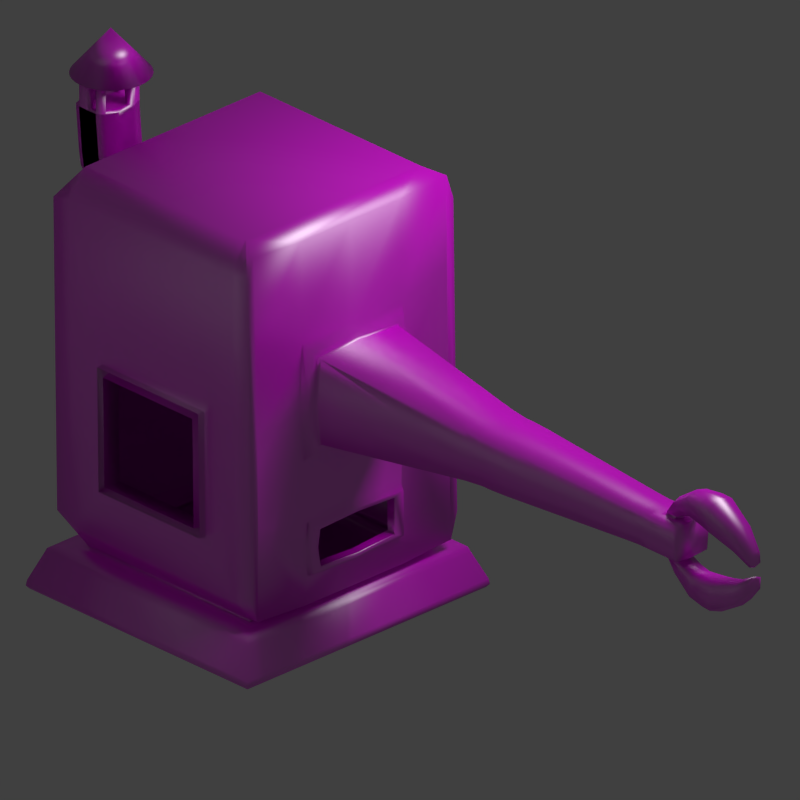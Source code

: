 # Source: spacebots_assembler.blend  (saved by Blender 2.69.0; exported with 4.5.12 LTS)
import bpy
from mathutils import Matrix  # noqa: F401  (used for matrix-valued properties, if any)

bpy.ops.wm.read_factory_settings(use_empty=True)
scene = bpy.context.scene
scene.name = 'Scene'

# ---- collections
col_collection_1 = bpy.data.collections.new('Collection 1'); scene.collection.children.link(col_collection_1)

# ---- images (referenced by path relative to the original .blend; pixels are not part of the script)
import os
ASSET_DIR = os.environ.get("B2B_ASSET_DIR", "")  # directory of the original .blend (textures are referenced by path, not embedded)
HERE = os.path.dirname(os.path.abspath(__file__))  # packed textures are extracted next to this script under _unpacked/

def load_image(name, relpath, width, height, colorspace="sRGB"):
    """Load a texture the original file referenced (path relative to the .blend, or extracted next to this script)."""
    p = next((c for c in (os.path.join(HERE, relpath), os.path.join(ASSET_DIR, relpath)) if relpath and os.path.exists(c)), "")
    if p:
        img = bpy.data.images.load(p, check_existing=True)
        img.name = name
    else:  # same state as the original file: an image datablock whose file is absent (Cycles renders it pink)
        img = bpy.data.images.new(name, width, height)
        img.source = "FILE"
        img.filepath = "//" + (relpath or name)
    img.colorspace_settings.name = colorspace
    return img
img_roman_scale_armour_detail_jpg = load_image('Roman_scale_armour_detail.JPG', 'Roman_scale_armour_detail.JPG', 1024, 1024, 'sRGB')
img_roman_scale_armour_detail_n_jpg = load_image('Roman_scale_armour_detail_n.jpg', 'Roman_scale_armour_detail_n.jpg', 1024, 1024, 'sRGB')
img_roman_scale_armour_detail_s_jpg = load_image('Roman_scale_armour_detail_s.jpg', 'Roman_scale_armour_detail_s.jpg', 1024, 1024, 'sRGB')
img_spacebots_assembler_d_jpg = load_image('spacebots_assembler_d.jpg', 'spacebots_assembler_d.jpg', 1024, 1024, 'sRGB')
img_spacebots_assembler_s_jpg = load_image('spacebots_assembler_s.jpg', 'spacebots_assembler_s.jpg', 1024, 1024, 'sRGB')
img_spacebots_assembler_n_jpg = load_image('spacebots_assembler_n.jpg', 'spacebots_assembler_n.jpg', 1024, 1024, 'sRGB')

# ---- materials (node trees are filled in below, after node groups)
mat_dachowka = bpy.data.materials.new('Dachowka')
mat_dachowka.alpha_threshold = 0.0
mat_dachowka.roughness = 0.5
mat_dachowka.line_color = (0.0, 0.0, 0.0, 1.0)
mat_metal = bpy.data.materials.new('Metal')
mat_metal.alpha_threshold = 0.0
mat_metal.roughness = 0.5
mat_metal.line_color = (0.0, 0.0, 0.0, 1.0)
mat_material_003 = bpy.data.materials.new('Material.003')
mat_material_003.alpha_threshold = 0.0
mat_material_003.roughness = 0.5
mat_material_003.line_color = (0.0, 0.0, 0.0, 1.0)

# ---- material node trees
mat_dachowka.use_nodes = True; mat_dachowka.node_tree.nodes.clear()
_N = mat_dachowka.node_tree.nodes; _L = mat_dachowka.node_tree.links
n0 = _N.new('ShaderNodeTexImage'); n0.name = 'Image Texture'; n0.location = (-213, 373)
n0.width = 140
n0.image = img_roman_scale_armour_detail_jpg
n0.projection = 'BOX'
n1 = _N.new('ShaderNodeNormalMap'); n1.name = 'Normal Map'; n1.location = (41, 163)
n2 = _N.new('ShaderNodeTexImage'); n2.name = 'Image Texture.001'; n2.location = (-180, 102)
n2.width = 140
n2.image = img_roman_scale_armour_detail_n_jpg
n2.projection = 'BOX'
n3 = _N.new('ShaderNodeBsdfDiffuse'); n3.name = 'Diffuse BSDF'; n3.location = (-21, 348)
n4 = _N.new('ShaderNodeOutputMaterial'); n4.name = 'Material Output'; n4.location = (373, 343)
n5 = _N.new('ShaderNodeMixShader'); n5.name = 'Mix Shader'; n5.location = (196, 496)
n6 = _N.new('ShaderNodeBsdfAnisotropic'); n6.name = 'Glossy BSDF'; n6.location = (-328, 553)
n6.distribution = 'BECKMANN'
n6.inputs[1].default_value = 0.4472
n7 = _N.new('ShaderNodeTexCoord'); n7.name = 'Texture Coordinate'; n7.location = (-706, 526)
n8 = _N.new('ShaderNodeTexImage'); n8.name = 'Image Texture.002'; n8.location = (2, 746)
n8.width = 140
n8.image = img_roman_scale_armour_detail_s_jpg
n8.projection = 'BOX'
n9 = _N.new('ShaderNodeDisplacement'); n9.name = 'Displacement'; n9.location = (0, 0)
n9.inputs[1].default_value = 0.0
n9.inputs[2].default_value = 0.1
_L.new(n0.outputs[0], n3.inputs[0])
_L.new(n7.outputs[0], n0.inputs[0])
_L.new(n2.outputs[0], n1.inputs[1])
_L.new(n7.outputs[0], n2.inputs[0])
_L.new(n5.outputs[0], n4.inputs[0])
_L.new(n6.outputs[0], n5.inputs[2])
_L.new(n8.outputs[0], n5.inputs[0])
_L.new(n7.outputs[0], n8.inputs[0])
_L.new(n3.outputs[0], n5.inputs[1])
_L.new(n1.outputs[0], n9.inputs[0])
_L.new(n9.outputs[0], n4.inputs[2])
n4.is_active_output = True
mat_metal.use_nodes = True; mat_metal.node_tree.nodes.clear()
_N = mat_metal.node_tree.nodes; _L = mat_metal.node_tree.links
n0 = _N.new('ShaderNodeBsdfDiffuse'); n0.name = 'Diffuse BSDF'; n0.location = (10, 300)
n1 = _N.new('ShaderNodeTexImage'); n1.name = 'Image Texture'; n1.location = (-264, 313)
n1.width = 140
n1.image = img_spacebots_assembler_d_jpg
n2 = _N.new('ShaderNodeOutputMaterial'); n2.name = 'Material Output'; n2.location = (506, 360)
n3 = _N.new('ShaderNodeMixShader'); n3.name = 'Mix Shader'; n3.location = (230, 454)
n4 = _N.new('ShaderNodeTexImage'); n4.name = 'Image Texture.001'; n4.location = (-241, 660)
n4.width = 140
n4.image = img_spacebots_assembler_s_jpg
n5 = _N.new('ShaderNodeBsdfAnisotropic'); n5.name = 'Glossy BSDF'; n5.location = (-69, 491)
n5.distribution = 'BECKMANN'
n5.inputs[1].default_value = 0.4472
n6 = _N.new('ShaderNodeTexImage'); n6.name = 'Image Texture.002'; n6.location = (-64, 106)
n6.width = 140
n6.image = img_spacebots_assembler_n_jpg
n7 = _N.new('ShaderNodeNormalMap'); n7.name = 'Normal Map'; n7.location = (210, 165)
n7.inputs[0].default_value = 10.0
n8 = _N.new('ShaderNodeDisplacement'); n8.name = 'Displacement'; n8.location = (0, 0)
n8.inputs[1].default_value = 0.0
n8.inputs[2].default_value = 0.1
_L.new(n1.outputs[0], n0.inputs[0])
_L.new(n3.outputs[0], n2.inputs[0])
_L.new(n0.outputs[0], n3.inputs[1])
_L.new(n5.outputs[0], n3.inputs[2])
_L.new(n4.outputs[0], n3.inputs[0])
_L.new(n6.outputs[0], n7.inputs[1])
_L.new(n7.outputs[0], n8.inputs[0])
_L.new(n8.outputs[0], n2.inputs[2])
n2.is_active_output = True
mat_material_003.use_nodes = True; mat_material_003.node_tree.nodes.clear()
_N = mat_material_003.node_tree.nodes; _L = mat_material_003.node_tree.links
n0 = _N.new('ShaderNodeOutputMaterial'); n0.name = 'Material Output'; n0.location = (300, 300)
n1 = _N.new('ShaderNodeEmission'); n1.name = 'Emission'; n1.location = (110, 300)
n1.inputs[0].default_value = (0.8, 0.8, 0.8, 1.0)
n1.inputs[1].default_value = 10.0
_L.new(n1.outputs[0], n0.inputs[0])
n0.is_active_output = True

# ---- world
world_world = bpy.data.worlds.new('World'); scene.world = world_world
world_world.color = (0.05088, 0.05088, 0.05088)
world_world.use_sun_shadow = False
world_world.sun_shadow_jitter_overblur = 0.0
world_world.cycles.sampling_method = 'MANUAL'
world_world.cycles.sample_map_resolution = 256

# ---- cameras
cam_camera = bpy.data.cameras.new('Camera')
cam_camera.type = 'ORTHO'
cam_camera.clip_end = 100.0
cam_camera.lens = 35.0
cam_camera.sensor_width = 32.0
cam_camera.sensor_height = 18.0
cam_camera.ortho_scale = 4.601
cam_camera.shift_y = -0.08
cam_camera.dof.focus_distance = 0.0

# ---- lights
light_lamp = bpy.data.lights.new('Lamp', 'POINT')
light_lamp.transmission_factor = 0.0
light_lamp.cutoff_distance = 30.0
light_lamp.energy = 100.0
light_lamp.shadow_buffer_clip_start = 1.001
light_lamp.shadow_soft_size = 0.1
light_lamp.shadow_maximum_resolution = 0.006
light_lamp.use_absolute_resolution = True
light_lamp.cycles.use_multiple_importance_sampling = False

# ---- meshes
me_cone = bpy.data.meshes.new('Cone')
me_cone.from_pydata([(0.0, 1.0, -1.0), (0.1951, 0.9808, -1.0), (0.3827, 0.9239, -1.0), (0.5556, 0.8315, -1.0), (0.7071, 0.7071, -1.0), (0.8315, 0.5556, -1.0), (0.9239, 0.3827, -1.0), (0.9808, 0.1951, -1.0), (1.0, 7.55e-08, -1.0), (0.0, 0.0, 1.0), (0.9808, -0.1951, -1.0), (0.9239, -0.3827, -1.0), (0.8315, -0.5556, -1.0), (0.7071, -0.7071, -1.0), (0.5556, -0.8315, -1.0), (0.3827, -0.9239, -1.0), (0.1951, -0.9808, -1.0), (-3.258e-07, -1.0, -1.0), (-0.1951, -0.9808, -1.0), (-0.3827, -0.9239, -1.0), (-0.5556, -0.8315, -1.0), (-0.7071, -0.7071, -1.0), (-0.8315, -0.5556, -1.0), (-0.9239, -0.3827, -1.0), (-0.9808, -0.1951, -1.0), (-1.0, 9.656e-07, -1.0), (-0.9808, 0.1951, -1.0), (-0.9239, 0.3827, -1.0), (-0.8315, 0.5556, -1.0), (-0.7071, 0.7071, -1.0), (-0.5556, 0.8315, -1.0), (-0.3827, 0.9239, -1.0), (-0.1951, 0.9808, -1.0)], [], [(31, 9, 32), (0, 9, 1), (30, 9, 31), (29, 9, 30), (28, 9, 29), (27, 9, 28), (26, 9, 27), (25, 9, 26), (24, 9, 25), (23, 9, 24), (22, 9, 23), (21, 9, 22), (20, 9, 21), (19, 9, 20), (18, 9, 19), (17, 9, 18), (16, 9, 17), (15, 9, 16), (14, 9, 15), (13, 9, 14), (12, 9, 13), (11, 9, 12), (10, 9, 11), (8, 9, 10), (7, 9, 8), (6, 9, 7), (5, 9, 6), (4, 9, 5), (3, 9, 4), (2, 9, 3), (32, 9, 0), (1, 9, 2), (0, 1, 2, 3, 4, 5, 6, 7, 8, 10, 11, 12, 13, 14, 15, 16, 17, 18, 19, 20, 21, 22, 23, 24, 25, 26, 27, 28, 29, 30, 31, 32)])
me_cone.polygons.foreach_set('use_smooth', [True] * 33)
me_cone.materials.append(mat_dachowka)
me_cone.use_remesh_preserve_volume = False
me_cone.use_remesh_preserve_attributes = False
me_cone.use_mirror_vertex_groups = False
me_cone.update()
me_cube = bpy.data.meshes.new('Cube')
me_cube.from_pydata([(-0.9944, -0.9969, -0.7539), (-0.9944, 0.9967, -0.7539), (0.9944, 0.9967, -0.7539), (0.9944, -0.9969, -0.7539), (-0.9944, -0.9969, 1.708), (-0.9944, 0.9967, 1.708), (0.9944, 0.9967, 1.708), (0.9944, -0.9969, 1.708), (0.8199, 0.9975, 1.769), (0.8199, 0.9975, -0.8154), (0.8287, -0.9982, 1.742), (0.8287, -0.9982, -0.8292), (-0.8209, 0.9975, -0.8154), (-0.828, -0.9982, 1.742), (-0.8209, 0.9975, 1.769), (-0.828, -0.9982, -0.8292), (-0.9958, 0.8424, 1.769), (-0.9958, 0.8424, -0.8154), (0.9958, 0.9326, 1.908), (0.9958, 0.9326, -0.9538), (0.8424, 0.8659, -1.002), (0.8199, 0.8424, 1.954), (-0.8209, 0.8424, 1.954), (-0.8434, 0.8659, -1.002), (-0.9958, -0.8454, -0.8154), (0.9958, -0.9355, 1.908), (0.8424, -0.8689, -1.002), (0.8199, -0.8454, 1.954), (-0.8209, -0.8454, 1.954), (-0.8434, -0.8689, -1.002), (-0.9958, -0.8454, 1.769), (0.9958, -0.9355, -0.9538), (0.8222, 0.8467, -1.043), (-0.8233, 0.8467, -1.043), (0.8222, -0.8499, -1.043), (-0.8233, -0.8499, -1.043), (0.9107, 0.9379, -1.026), (-0.9118, 0.9379, -1.026), (0.9107, -0.941, -1.026), (-0.9118, -0.941, -1.026), (1.03, 1.061, -1.042), (-1.031, 1.061, -1.042), (1.03, -1.064, -1.042), (-1.031, -1.064, -1.042), (1.046, 1.078, -1.086), (-1.048, 1.078, -1.086), (1.046, -1.081, -1.086), (-1.048, -1.081, -1.086), (1.13, 1.164, -1.293), (-1.131, 1.164, -1.293), (1.13, -1.167, -1.293), (-1.131, -1.167, -1.293), (1.137, 1.171, -1.336), (-1.138, 1.171, -1.336), (1.137, -1.174, -1.336), (-1.138, -1.174, -1.336), (1.118, 1.152, -1.36), (-1.119, 1.152, -1.36), (1.118, -1.156, -1.36), (-1.119, -1.156, -1.36), (-0.8617, 0.8931, -1.362), (0.8606, 0.8931, -1.362), (0.8606, -0.8963, -1.362), (-0.8617, -0.8963, -1.362), (0.5934, -1.0, 0.6818), (0.5934, -1.0, -0.4867), (-0.5612, -1.0, 0.6818), (-0.5612, -1.0, -0.4867), (0.5389, -1.005, 0.5648), (0.5389, -1.005, -0.4203), (-0.5045, -1.005, 0.5648), (-0.5045, -1.005, -0.4203), (0.5358, -1.056, 0.5617), (0.5358, -1.056, -0.4172), (-0.5014, -1.056, 0.5617), (-0.5014, -1.056, -0.4172), (0.4748, -1.056, 0.5021), (0.4748, -1.056, -0.3576), (-0.4404, -1.056, 0.5021), (-0.4404, -1.056, -0.3576), (0.5331, -0.885, 0.559), (0.5331, -0.885, -0.4145), (-0.4986, -0.885, 0.559), (-0.4986, -0.885, -0.4145), (0.5004, -0.885, 0.5263), (0.5004, -0.885, -0.3818), (-0.466, -0.885, 0.5263), (-0.466, -0.885, -0.3818), (1.0, 0.9201, 1.201), (1.0, 0.9201, 0.4882), (1.0, 0.9201, -0.2239), (1.0, -0.4824, 1.878), (1.0, -0.001575, 1.878), (1.0, 0.4793, 1.878), (1.0, -0.4824, -0.9793), (1.0, -0.001575, -0.9797), (1.0, 0.4793, -0.9801), (1.0, -0.9232, 1.201), (1.0, -0.9232, 0.4837), (1.0, -0.9232, -0.2239), (1.003, 0.4793, 1.076), (1.004, 0.5093, 0.6045), (1.003, 0.4793, 0.1618), (1.004, -0.001575, 1.101), (1.004, -0.001575, 0.1563), (1.003, -0.4824, 1.074), (1.004, -0.5125, 0.5604), (1.003, -0.4824, 0.1586), (1.003, 0.4489, -0.3382), (1.003, 0.4489, -0.7495), (1.003, -0.4527, -0.3315), (1.004, -0.4828, -0.5393), (1.003, -0.4527, -0.7541), (1.003, -0.00189, -0.3162), (1.003, -0.00189, -0.7715), (1.042, 0.4383, -0.376), (1.042, 0.4383, -0.7334), (1.042, -0.4504, -0.3698), (1.042, -0.4804, -0.5404), (1.042, -0.4504, -0.7376), (1.042, -0.006054, -0.3543), (1.042, -0.006054, -0.7552), (1.039, 0.3574, -0.4091), (1.039, 0.3574, -0.6993), (1.039, -0.3626, -0.4044), (1.039, -0.3862, -0.5426), (1.039, -0.3626, -0.7024), (1.039, -0.002641, -0.3921), (1.039, -0.002641, -0.7163), (1.025, 0.3557, -0.4135), (1.025, 0.3557, -0.6981), (1.025, -0.3513, -0.4087), (1.025, -0.3749, -0.5444), (1.025, -0.3513, -0.7013), (1.025, 0.00218, -0.3965), (1.025, 0.00218, -0.7152), (0.9624, 0.3539, -0.4188), (0.9624, 0.3539, -0.6897), (0.9624, -0.3374, -0.41), (0.9624, -0.3688, -0.5433), (0.9624, -0.3374, -0.6962), (0.9624, 0.008251, -0.3949), (0.9624, 0.008251, -0.7136), (1.057, 0.4451, 1.013), (1.057, 0.4752, 0.6129), (1.057, 0.4451, 0.22), (1.057, -0.001575, 1.04), (1.057, -0.001575, 0.1936), (1.057, -0.4483, 1.01), (1.057, -0.4783, 0.5659), (1.057, -0.4483, 0.2166), (1.06, 0.3916, 0.9647), (1.06, 0.4175, 0.6124), (1.06, 0.3916, 0.2666), (1.06, -0.001575, 0.9879), (1.06, -0.001575, 0.2438), (1.06, -0.3947, 0.9617), (1.06, -0.4207, 0.571), (1.06, -0.3947, 0.2637), (1.081, 0.3759, 0.9504), (1.081, 0.4018, 0.6123), (1.081, 0.3759, 0.2803), (1.081, -0.001575, 0.9737), (1.081, -0.001575, 0.2575), (1.081, -0.379, 0.9475), (1.081, -0.405, 0.5727), (1.081, -0.379, 0.2774), (2.399, 0.2251, 0.8141), (2.399, 0.2395, 0.6109), (2.399, 0.2251, 0.4115), (2.399, -0.001575, 0.8269), (2.399, -0.001575, 0.3989), (2.399, -0.2283, 0.8125), (2.399, -0.2426, 0.587), (2.399, -0.2283, 0.4099), (2.559, 0.2136, 0.8036), (2.559, 0.2279, 0.6109), (2.559, 0.2136, 0.4216), (2.559, -0.001575, 0.8165), (2.559, -0.001575, 0.409), (2.559, -0.2167, 0.802), (2.559, -0.231, 0.5882), (2.559, -0.2167, 0.42), (2.638, 0.2136, 0.8036), (2.638, 0.2279, 0.6109), (2.638, 0.2136, 0.4216), (2.638, -0.001575, 0.8165), (2.638, -0.001575, 0.409), (2.638, -0.2167, 0.802), (2.638, -0.231, 0.5882), (2.638, -0.2167, 0.42), (2.789, 0.2089, 0.7994), (2.789, 0.2233, 0.6108), (2.789, 0.2089, 0.4257), (2.789, -0.001575, 0.8123), (2.789, -0.001575, 0.4131), (2.789, -0.2121, 0.7978), (2.789, -0.2264, 0.5887), (2.789, -0.2121, 0.424), (3.971, 0.149, 0.7452), (3.971, 0.1587, 0.6103), (3.971, 0.149, 0.4778), (3.971, -0.001575, 0.7539), (3.971, -0.001575, 0.4693), (3.971, -0.1522, 0.7441), (3.971, -0.1619, 0.5944), (3.971, -0.1522, 0.4767), (4.089, 0.1444, 0.741), (4.089, 0.1541, 0.6103), (4.089, 0.1444, 0.4819), (4.089, -0.001575, 0.7498), (4.089, -0.001575, 0.4733), (4.089, -0.1475, 0.7399), (4.089, -0.1573, 0.5949), (4.089, -0.1475, 0.4808), (4.125, 0.1444, 0.741), (4.125, 0.1541, 0.6103), (4.125, 0.1444, 0.4819), (4.125, -0.001575, 0.7498), (4.125, -0.001568, 0.4733), (4.125, -0.1475, 0.7399), (4.125, -0.1573, 0.5949), (4.125, -0.1475, 0.4808), (4.179, 0.1424, 0.7428), (4.179, 0.1541, 0.6103), (4.18, 0.1425, 0.4803), (4.164, -0.001577, 0.7498), (4.179, -0.001452, 0.4735), (4.179, -0.1457, 0.7419), (4.179, -0.1573, 0.5949), (4.18, -0.1456, 0.4794), (4.448, 0.1427, 0.7428), (4.448, 0.1541, 0.6103), (4.448, 0.1428, 0.4803), (4.463, -0.001577, 0.7498), (4.449, -0.001452, 0.4735), (4.448, -0.1457, 0.7419), (4.448, -0.1573, 0.5949), (4.448, -0.1456, 0.4794), (4.486, 0.1412, 0.7381), (4.486, 0.1541, 0.6103), (4.486, 0.1412, 0.4847), (4.486, -0.001575, 0.7498), (4.486, -0.001565, 0.4733), (4.486, -0.1443, 0.7367), (4.486, -0.1573, 0.5957), (4.486, -0.1443, 0.4833), (4.225, -0.001794, 0.7498), (4.246, 0.07423, 0.7498), (4.247, -0.07975, 0.7498), (4.402, -0.001505, 0.7498), (4.375, 0.07795, 0.7498), (4.377, -0.07975, 0.7498), (4.256, -0.001694, 0.7528), (4.272, 0.0473, 0.7528), (4.273, -0.05246, 0.7528), (4.378, -0.001888, 0.7528), (4.358, 0.05024, 0.7528), (4.36, -0.05249, 0.7528), (4.287, -0.001351, 0.8005), (4.308, 0.06588, 0.8001), (4.309, -0.07127, 0.8), (4.453, -0.002234, 0.7962), (4.427, 0.06965, 0.7968), (4.429, -0.07169, 0.7966), (4.358, 0.001755, 0.902), (4.382, 0.07356, 0.8916), (4.374, -0.07495, 0.8891), (4.507, -0.006501, 0.8143), (4.487, 0.07247, 0.8298), (4.48, -0.08053, 0.8263), (4.287, -0.001705, 0.7978), (4.311, 0.06436, 0.7978), (4.312, -0.06989, 0.7978), (4.453, -0.00188, 0.7978), (4.424, 0.06806, 0.7978), (4.427, -0.06995, 0.7978), (4.558, -0.01408, 1.035), (4.562, 0.07395, 1.01), (4.553, -0.103, 1.002), (4.563, -0.006249, 0.8237), (4.567, 0.08486, 0.8625), (4.558, -0.09723, 0.8517), (4.716, -0.02329, 1.056), (4.72, 0.07877, 1.027), (4.71, -0.1261, 1.017), (4.71, -0.01291, 0.8041), (4.717, 0.0924, 0.8503), (4.706, -0.1184, 0.8372), (4.811, -0.03054, 1.055), (4.816, 0.07865, 1.024), (4.804, -0.1405, 1.013), (4.804, -0.01941, 0.7854), (4.811, 0.09319, 0.835), (4.8, -0.1323, 0.821), (5.039, -0.04081, 0.9207), (5.042, 0.04043, 0.8979), (5.034, -0.1226, 0.8897), (5.034, -0.03255, 0.7205), (5.039, 0.05128, 0.7573), (5.03, -0.1165, 0.7469), (5.173, -0.04607, 0.7699), (5.175, 0.003856, 0.7559), (5.17, -0.0964, 0.7508), (5.17, -0.04102, 0.6464), (5.174, 0.01057, 0.6689), (5.168, -0.09262, 0.6625), (5.181, -0.04533, 0.736), (5.182, -0.01964, 0.7277), (5.18, -0.07138, 0.7249), (5.18, -0.04288, 0.6653), (5.181, -0.01593, 0.6782), (5.178, -0.06929, 0.6746), (4.225, -0.001551, 0.4736), (4.247, 0.07447, 0.4736), (4.248, -0.07951, 0.4736), (4.403, -0.001262, 0.4736), (4.376, 0.0782, 0.4736), (4.378, -0.07951, 0.4736), (4.257, -0.001444, 0.4706), (4.272, 0.04755, 0.4706), (4.273, -0.05221, 0.4706), (4.378, -0.001637, 0.4706), (4.358, 0.05049, 0.4706), (4.36, -0.05224, 0.4706), (4.288, -0.0011, 0.4229), (4.309, 0.06613, 0.4232), (4.31, -0.07102, 0.4234), (4.454, -0.001983, 0.4272), (4.428, 0.0699, 0.4266), (4.43, -0.07144, 0.4267), (4.359, 0.002005, 0.3214), (4.383, 0.07381, 0.3318), (4.375, -0.0747, 0.3343), (4.508, -0.006251, 0.4091), (4.488, 0.07272, 0.3936), (4.481, -0.08028, 0.3971), (4.288, -0.001455, 0.4256), (4.311, 0.06461, 0.4256), (4.312, -0.06964, 0.4256), (4.454, -0.001629, 0.4256), (4.425, 0.06831, 0.4256), (4.428, -0.0697, 0.4256), (4.558, -0.01383, 0.1887), (4.563, 0.0742, 0.213), (4.554, -0.1027, 0.2216), (4.563, -0.005999, 0.3997), (4.568, 0.08511, 0.3608), (4.558, -0.09698, 0.3717), (4.717, -0.02304, 0.1678), (4.721, 0.07903, 0.1965), (4.71, -0.1258, 0.2068), (4.711, -0.01266, 0.4193), (4.717, 0.09265, 0.3731), (4.706, -0.1182, 0.3862), (4.811, -0.03029, 0.1688), (4.816, 0.0789, 0.1997), (4.805, -0.1402, 0.2107), (4.805, -0.01916, 0.438), (4.812, 0.09344, 0.3884), (4.8, -0.132, 0.4024), (5.039, -0.04056, 0.3027), (5.043, 0.04068, 0.3255), (5.034, -0.1224, 0.3337), (5.035, -0.0323, 0.5029), (5.04, 0.05153, 0.4661), (5.031, -0.1163, 0.4765), (5.174, -0.04582, 0.4535), (5.176, 0.004106, 0.4675), (5.171, -0.09615, 0.4726), (5.171, -0.04077, 0.577), (5.174, 0.01082, 0.5544), (5.169, -0.09237, 0.5609), (5.182, -0.04508, 0.4874), (5.183, -0.01939, 0.4957), (5.18, -0.07113, 0.4984), (5.18, -0.04263, 0.5581), (5.182, -0.01568, 0.5452), (5.179, -0.06904, 0.5487), (-0.9958, 0.2259, 1.233), (-0.9958, 0.2361, 0.9112), (-0.9958, -0.2117, 0.8996), (-0.9958, -0.1826, 1.241), (-0.9958, -0.06779, 1.285), (-0.9958, 0.1039, 1.285), (-0.9958, -0.2394, 1.18), (-0.9958, -0.2394, 1.074), (-0.9958, -0.2394, 0.9686), (-0.9958, -0.1107, 0.8631), (-0.9958, 0.01803, 0.8631), (-0.9958, 0.1468, 0.8631), (-0.9958, 0.2755, 1.144), (-0.9958, 0.2755, 1.004), (-0.9958, 0.2259, 1.233), (-0.9958, 0.2361, 0.9112), (-0.9958, -0.2117, 0.8996), (-0.9958, -0.1826, 1.241), (-0.9958, -0.06779, 1.285), (-0.9958, 0.1039, 1.285), (-0.9958, -0.2394, 1.18), (-0.9958, -0.2394, 1.074), (-0.9958, -0.2394, 0.9686), (-0.9958, -0.1107, 0.8631), (-0.9958, 0.01803, 0.8631), (-0.9958, 0.1468, 0.8631), (-0.9958, 0.2755, 1.144), (-0.9958, 0.2755, 1.004), (-0.9958, 0.2755, 1.004), (-0.9958, 0.2361, 0.9112), (-0.9958, 0.1468, 0.8631), (-0.9958, 0.1039, 1.285), (-0.9958, 0.2259, 1.233), (-0.9958, -0.2394, 0.9686), (-0.9958, -0.2117, 0.8996), (-0.9958, -0.06779, 1.285), (-0.9958, -0.1826, 1.241), (-0.9958, -0.2394, 1.18), (-0.9958, -0.2394, 1.074), (-0.9958, -0.1107, 0.8631), (-0.9958, 0.01803, 0.8631), (-0.9958, 0.2755, 1.144), (-1.045, 0.2259, 1.233), (-1.045, 0.2361, 0.9112), (-1.045, -0.2117, 0.8996), (-1.045, -0.1826, 1.241), (-1.045, -0.06779, 1.285), (-1.045, 0.1039, 1.285), (-1.045, -0.2394, 1.18), (-1.045, -0.2394, 1.074), (-1.045, -0.2394, 0.9686), (-1.045, -0.1107, 0.8631), (-1.045, 0.01803, 0.8631), (-1.045, 0.1468, 0.8631), (-1.045, 0.2755, 1.144), (-1.045, 0.2755, 1.004), (-1.045, 0.2755, 1.004), (-1.045, 0.2361, 0.9112), (-1.045, 0.1468, 0.8631), (-1.045, 0.1039, 1.285), (-1.045, 0.2259, 1.233), (-1.045, -0.2394, 0.9686), (-1.045, -0.2117, 0.8996), (-1.045, -0.06779, 1.285), (-1.045, -0.1826, 1.241), (-1.045, -0.2394, 1.18), (-1.045, -0.2394, 1.074), (-1.045, -0.1107, 0.8631), (-1.045, 0.01803, 0.8631), (-1.045, 0.2755, 1.144), (-1.322, 0.1845, 1.497), (-1.581, 0.1928, 1.458), (-1.591, -0.1731, 1.457), (-1.315, -0.1493, 1.498), (-1.279, -0.05552, 1.503), (-1.279, 0.08475, 1.503), (-1.364, -0.1958, 1.491), (-1.45, -0.1958, 1.478), (-1.535, -0.1958, 1.465), (-1.62, -0.09058, 1.452), (-1.62, 0.01461, 1.452), (-1.62, 0.1198, 1.452), (-1.393, 0.225, 1.486), (-1.507, 0.225, 1.469), (-1.507, 0.225, 1.469), (-1.581, 0.1928, 1.458), (-1.62, 0.1198, 1.452), (-1.279, 0.08475, 1.503), (-1.322, 0.1845, 1.497), (-1.535, -0.1958, 1.465), (-1.591, -0.1731, 1.457), (-1.279, -0.05552, 1.503), (-1.315, -0.1493, 1.498), (-1.364, -0.1958, 1.491), (-1.45, -0.1958, 1.478), (-1.62, -0.09058, 1.452), (-1.62, 0.01461, 1.452), (-1.393, 0.225, 1.486), (-1.331, 0.1845, 1.557), (-1.59, 0.1928, 1.518), (-1.6, -0.1731, 1.517), (-1.323, -0.1493, 1.558), (-1.288, -0.05552, 1.563), (-1.288, 0.08475, 1.563), (-1.373, -0.1958, 1.55), (-1.459, -0.1958, 1.538), (-1.544, -0.1958, 1.525), (-1.629, -0.09058, 1.512), (-1.629, 0.01461, 1.512), (-1.629, 0.1198, 1.512), (-1.402, 0.225, 1.546), (-1.516, 0.225, 1.529), (-1.516, 0.225, 1.529), (-1.59, 0.1928, 1.518), (-1.629, 0.1198, 1.512), (-1.288, 0.08475, 1.563), (-1.331, 0.1845, 1.557), (-1.544, -0.1958, 1.525), (-1.6, -0.1731, 1.517), (-1.288, -0.05552, 1.563), (-1.323, -0.1493, 1.558), (-1.373, -0.1958, 1.55), (-1.459, -0.1958, 1.538), (-1.629, -0.09058, 1.512), (-1.629, 0.01461, 1.512), (-1.402, 0.225, 1.546), (-1.339, 0.1845, 1.611), (-1.598, 0.1928, 1.572), (-1.608, -0.1731, 1.57), (-1.331, -0.1493, 1.612), (-1.296, -0.05552, 1.617), (-1.296, 0.08475, 1.617), (-1.381, -0.1958, 1.604), (-1.467, -0.1958, 1.591), (-1.552, -0.1958, 1.579), (-1.637, -0.09058, 1.566), (-1.637, 0.01461, 1.566), (-1.637, 0.1198, 1.566), (-1.41, 0.225, 1.6), (-1.524, 0.225, 1.583), (-1.524, 0.225, 1.583), (-1.598, 0.1928, 1.572), (-1.637, 0.1198, 1.566), (-1.296, 0.08475, 1.617), (-1.339, 0.1845, 1.611), (-1.552, -0.1958, 1.579), (-1.608, -0.1731, 1.57), (-1.296, -0.05552, 1.617), (-1.331, -0.1493, 1.612), (-1.381, -0.1958, 1.604), (-1.467, -0.1958, 1.591), (-1.637, -0.09058, 1.566), (-1.637, 0.01461, 1.566), (-1.41, 0.225, 1.6), (-1.36, 0.1845, 1.886), (-1.622, 0.1928, 1.889), (-1.632, -0.1731, 1.889), (-1.353, -0.1493, 1.886), (-1.317, -0.05552, 1.886), (-1.317, 0.08475, 1.886), (-1.403, -0.1958, 1.887), (-1.489, -0.1958, 1.887), (-1.575, -0.1958, 1.888), (-1.662, -0.09058, 1.889), (-1.662, 0.01461, 1.889), (-1.662, 0.1198, 1.889), (-1.432, 0.225, 1.887), (-1.547, 0.225, 1.888), (-1.547, 0.225, 1.888), (-1.622, 0.1928, 1.889), (-1.662, 0.1198, 1.889), (-1.317, 0.08475, 1.886), (-1.36, 0.1845, 1.886), (-1.575, -0.1958, 1.888), (-1.632, -0.1731, 1.889), (-1.317, -0.05552, 1.886), (-1.353, -0.1493, 1.886), (-1.403, -0.1958, 1.887), (-1.489, -0.1958, 1.887), (-1.662, -0.09058, 1.889), (-1.662, 0.01461, 1.889), (-1.432, 0.225, 1.887), (-1.359, 0.1845, 1.93), (-1.622, 0.1928, 1.932), (-1.632, -0.1731, 1.932), (-1.352, -0.1493, 1.93), (-1.316, -0.05552, 1.929), (-1.316, 0.08475, 1.929), (-1.403, -0.1958, 1.93), (-1.489, -0.1958, 1.931), (-1.575, -0.1958, 1.932), (-1.661, -0.09058, 1.932), (-1.661, 0.01461, 1.932), (-1.661, 0.1198, 1.932), (-1.431, 0.225, 1.93), (-1.546, 0.225, 1.931), (-1.546, 0.225, 1.931), (-1.622, 0.1928, 1.932), (-1.661, 0.1198, 1.932), (-1.316, 0.08475, 1.929), (-1.359, 0.1845, 1.93), (-1.575, -0.1958, 1.932), (-1.632, -0.1731, 1.932), (-1.316, -0.05552, 1.929), (-1.352, -0.1493, 1.93), (-1.403, -0.1958, 1.93), (-1.489, -0.1958, 1.931), (-1.661, -0.09058, 1.932), (-1.661, 0.01461, 1.932), (-1.431, 0.225, 1.93), (-1.532, 0.1534, 1.931), (-1.571, 0.1368, 1.932), (-1.59, 0.1018, 1.932), (-1.388, 0.07001, 1.93), (-1.416, 0.134, 1.93), (-1.561, -0.1242, 1.931), (-1.575, -0.1187, 1.932), (-1.388, -0.04234, 1.93), (-1.413, -0.1081, 1.93), (-1.431, -0.1242, 1.93), (-1.489, -0.1242, 1.931), (-1.59, -0.07807, 1.932), (-1.59, 0.01461, 1.932), (-1.45, 0.1534, 1.93), (-1.358, 0.1845, 2.151), (-1.62, 0.1928, 2.153), (-1.35, -0.1493, 2.151), (-1.315, 0.08475, 2.15), (-1.401, -0.1958, 2.151), (-1.487, -0.1958, 2.152), (-1.573, -0.1958, 2.152), (-1.66, -0.09058, 2.153), (-1.66, 0.01461, 2.153), (-1.545, 0.225, 2.152), (-1.53, 0.1534, 2.152), (-1.569, 0.1368, 2.152), (-1.386, 0.07001, 2.151), (-1.414, 0.134, 2.151), (-1.56, -0.1242, 2.152), (-1.411, -0.1081, 2.151), (-1.429, -0.1242, 2.151), (-1.487, -0.1242, 2.152), (-1.588, -0.07807, 2.153), (-1.588, 0.01461, 2.153)], [], [(16, 5, 1, 17), (8, 6, 2, 9), (25, 7, 3, 31, 99, 98, 97), (13, 4, 0, 15), (20, 9, 2, 19), (22, 14, 5, 16), (14, 8, 9, 12), (7, 10, 11, 3), (23, 12, 9, 20), (18, 6, 8, 21), (70, 71, 75, 74), (21, 8, 14, 22), (5, 14, 12, 1), (17, 1, 12, 23), (391, 392, 407, 420), (6, 18, 88, 89, 90, 19, 2), (26, 20, 19, 96, 95, 94, 31), (28, 22, 16, 30), (26, 29, 35, 34), (25, 91, 92, 93, 18, 21, 27), (27, 21, 22, 28), (24, 17, 23, 29), (107, 99, 31, 94, 112, 111, 110), (4, 30, 24, 0), (11, 26, 31, 3), (13, 28, 30, 4), (15, 29, 26, 11), (7, 25, 27, 10), (10, 27, 28, 13), (0, 24, 29, 15), (34, 35, 39, 38), (29, 23, 33, 35), (20, 26, 34, 32), (23, 20, 32, 33), (38, 39, 43, 42), (35, 33, 37, 39), (32, 34, 38, 36), (33, 32, 36, 37), (42, 43, 47, 46), (39, 37, 41, 43), (36, 38, 42, 40), (37, 36, 40, 41), (46, 47, 51, 50), (43, 41, 45, 47), (40, 42, 46, 44), (41, 40, 44, 45), (50, 51, 55, 54), (47, 45, 49, 51), (44, 46, 50, 48), (45, 44, 48, 49), (54, 55, 59, 58), (51, 49, 53, 55), (48, 50, 54, 52), (49, 48, 52, 53), (63, 60, 61, 62), (55, 53, 57, 59), (52, 54, 58, 56), (53, 52, 56, 57), (61, 60, 57, 56), (62, 61, 56, 58), (60, 63, 59, 57), (63, 62, 58, 59), (64, 65, 11, 10), (66, 64, 10, 13), (65, 67, 15, 11), (67, 66, 13, 15), (68, 69, 65, 64), (70, 68, 64, 66), (69, 71, 67, 65), (71, 70, 66, 67), (71, 69, 73, 75), (68, 70, 74, 72), (69, 68, 72, 73), (76, 77, 85, 84), (78, 76, 84, 86), (77, 79, 87, 85), (79, 78, 86, 87), (84, 85, 81, 80), (86, 84, 80, 82), (85, 87, 83, 81), (87, 86, 82, 83), (74, 75, 83, 82), (75, 73, 81, 83), (72, 74, 82, 80), (73, 72, 80, 81), (90, 102, 108, 109, 96, 19), (18, 93, 100, 88), (88, 100, 101, 89), (89, 101, 102, 90), (93, 92, 103, 100), (92, 91, 105, 103), (91, 25, 97, 105), (105, 97, 98, 106), (106, 98, 99, 107), (107, 104, 147, 150), (102, 104, 113, 108), (109, 114, 95, 96), (104, 107, 110, 113), (114, 112, 94, 95), (112, 114, 121, 119), (113, 110, 117, 120), (114, 109, 116, 121), (108, 113, 120, 115), (111, 112, 119, 118), (110, 111, 118, 117), (109, 108, 115, 116), (119, 121, 128, 126), (120, 117, 124, 127), (121, 116, 123, 128), (115, 120, 127, 122), (118, 119, 126, 125), (117, 118, 125, 124), (116, 115, 122, 123), (126, 128, 135, 133), (127, 124, 131, 134), (128, 123, 130, 135), (122, 127, 134, 129), (125, 126, 133, 132), (124, 125, 132, 131), (123, 122, 129, 130), (133, 135, 142, 140), (134, 131, 138, 141), (135, 130, 137, 142), (129, 134, 141, 136), (132, 133, 140, 139), (131, 132, 139, 138), (130, 129, 136, 137), (150, 147, 155, 158), (103, 105, 148, 146), (104, 102, 145, 147), (100, 103, 146, 143), (106, 107, 150, 149), (105, 106, 149, 148), (102, 101, 144, 145), (101, 100, 143, 144), (158, 155, 163, 166), (146, 148, 156, 154), (147, 145, 153, 155), (143, 146, 154, 151), (149, 150, 158, 157), (148, 149, 157, 156), (145, 144, 152, 153), (144, 143, 151, 152), (166, 163, 171, 174), (154, 156, 164, 162), (155, 153, 161, 163), (151, 154, 162, 159), (157, 158, 166, 165), (156, 157, 165, 164), (153, 152, 160, 161), (152, 151, 159, 160), (174, 171, 179, 182), (162, 164, 172, 170), (163, 161, 169, 171), (159, 162, 170, 167), (165, 166, 174, 173), (164, 165, 173, 172), (161, 160, 168, 169), (160, 159, 167, 168), (182, 179, 187, 190), (170, 172, 180, 178), (171, 169, 177, 179), (167, 170, 178, 175), (173, 174, 182, 181), (172, 173, 181, 180), (169, 168, 176, 177), (168, 167, 175, 176), (190, 187, 195, 198), (178, 180, 188, 186), (179, 177, 185, 187), (175, 178, 186, 183), (181, 182, 190, 189), (180, 181, 189, 188), (177, 176, 184, 185), (176, 175, 183, 184), (198, 195, 203, 206), (186, 188, 196, 194), (187, 185, 193, 195), (183, 186, 194, 191), (189, 190, 198, 197), (188, 189, 197, 196), (185, 184, 192, 193), (184, 183, 191, 192), (206, 203, 211, 214), (194, 196, 204, 202), (195, 193, 201, 203), (191, 194, 202, 199), (197, 198, 206, 205), (196, 197, 205, 204), (193, 192, 200, 201), (192, 191, 199, 200), (214, 211, 219, 222), (202, 204, 212, 210), (203, 201, 209, 211), (199, 202, 210, 207), (205, 206, 214, 213), (204, 205, 213, 212), (201, 200, 208, 209), (200, 199, 207, 208), (222, 219, 227, 230), (210, 212, 220, 218), (211, 209, 217, 219), (207, 210, 218, 215), (213, 214, 222, 221), (212, 213, 221, 220), (209, 208, 216, 217), (208, 207, 215, 216), (230, 227, 235, 238), (218, 220, 228, 226), (219, 217, 225, 227), (215, 218, 226, 223), (221, 222, 230, 229), (220, 221, 229, 228), (217, 216, 224, 225), (216, 215, 223, 224), (238, 235, 243, 246), (227, 225, 233, 235), (257, 254, 260, 263), (229, 230, 238, 237), (228, 229, 237, 236), (225, 224, 232, 233), (224, 223, 231, 232), (239, 242, 244, 245, 246, 243, 241, 240), (234, 236, 244, 242), (235, 233, 241, 243), (231, 234, 242, 239), (237, 238, 246, 245), (236, 237, 245, 244), (233, 232, 240, 241), (232, 231, 239, 240), (247, 248, 223, 226), (249, 247, 226, 228), (251, 250, 234, 231), (250, 252, 236, 234), (252, 249, 228, 236), (248, 251, 231, 223), (253, 254, 248, 247), (255, 253, 247, 249), (257, 256, 250, 251), (256, 258, 252, 250), (258, 255, 249, 252), (254, 257, 251, 248), (263, 260, 266, 269), (255, 258, 264, 261), (258, 256, 262, 264), (256, 257, 263, 262), (253, 255, 261, 259), (254, 253, 259, 260), (269, 266, 278, 281), (261, 264, 270, 267), (264, 262, 268, 270), (262, 263, 269, 268), (259, 261, 267, 265), (260, 259, 265, 266), (260, 263, 275, 272), (264, 261, 273, 276), (262, 264, 276, 274), (263, 262, 274, 275), (261, 259, 271, 273), (259, 260, 272, 271), (281, 278, 284, 287), (267, 270, 282, 279), (270, 268, 280, 282), (268, 269, 281, 280), (265, 267, 279, 277), (266, 265, 277, 278), (287, 284, 290, 293), (279, 282, 288, 285), (282, 280, 286, 288), (280, 281, 287, 286), (277, 279, 285, 283), (278, 277, 283, 284), (293, 290, 296, 299), (285, 288, 294, 291), (288, 286, 292, 294), (286, 287, 293, 292), (283, 285, 291, 289), (284, 283, 289, 290), (299, 296, 302, 305), (291, 294, 300, 297), (294, 292, 298, 300), (292, 293, 299, 298), (289, 291, 297, 295), (290, 289, 295, 296), (308, 307, 309, 312, 310, 311), (297, 300, 306, 303), (300, 298, 304, 306), (298, 299, 305, 304), (295, 297, 303, 301), (296, 295, 301, 302), (307, 308, 302, 301), (309, 307, 301, 303), (311, 310, 304, 305), (310, 312, 306, 304), (312, 309, 303, 306), (308, 311, 305, 302), (323, 320, 326, 329), (317, 316, 235, 233), (315, 313, 227, 230), (318, 315, 230, 238), (316, 318, 238, 235), (314, 317, 233, 225), (319, 320, 314, 313), (321, 319, 313, 315), (323, 322, 316, 317), (322, 324, 318, 316), (324, 321, 315, 318), (320, 323, 317, 314), (329, 326, 332, 335), (321, 324, 330, 327), (324, 322, 328, 330), (322, 323, 329, 328), (319, 321, 327, 325), (320, 319, 325, 326), (335, 332, 344, 347), (327, 330, 336, 333), (330, 328, 334, 336), (328, 329, 335, 334), (325, 327, 333, 331), (326, 325, 331, 332), (326, 329, 341, 338), (330, 327, 339, 342), (328, 330, 342, 340), (329, 328, 340, 341), (327, 325, 337, 339), (325, 326, 338, 337), (347, 344, 350, 353), (333, 336, 348, 345), (336, 334, 346, 348), (334, 335, 347, 346), (331, 333, 345, 343), (332, 331, 343, 344), (353, 350, 356, 359), (345, 348, 354, 351), (348, 346, 352, 354), (346, 347, 353, 352), (343, 345, 351, 349), (344, 343, 349, 350), (359, 356, 362, 365), (351, 354, 360, 357), (354, 352, 358, 360), (352, 353, 359, 358), (349, 351, 357, 355), (350, 349, 355, 356), (365, 362, 368, 371), (357, 360, 366, 363), (360, 358, 364, 366), (358, 359, 365, 364), (355, 357, 363, 361), (356, 355, 361, 362), (374, 373, 375, 378, 376, 377), (363, 366, 372, 369), (366, 364, 370, 372), (364, 365, 371, 370), (361, 363, 369, 367), (362, 361, 367, 368), (373, 374, 368, 367), (375, 373, 367, 369), (377, 376, 370, 371), (376, 378, 372, 370), (378, 375, 369, 372), (374, 377, 371, 368), (313, 314, 225, 227), (380, 392, 391, 379, 16, 17), (381, 388, 389, 390, 380, 17, 24), (379, 384, 383, 382, 30, 16), (382, 385, 386, 387, 381, 24, 30), (419, 418, 446, 447), (379, 391, 420, 411), (390, 389, 419, 409), (389, 388, 418, 419), (388, 381, 413, 418), (387, 386, 417, 412), (386, 385, 416, 417), (385, 382, 415, 416), (383, 384, 410, 414), (382, 383, 414, 415), (381, 387, 412, 413), (384, 379, 411, 410), (380, 390, 409, 408), (392, 380, 408, 407), (443, 442, 470, 471), (397, 398, 426, 425), (412, 417, 445, 440), (395, 401, 429, 423), (416, 415, 443, 444), (394, 404, 432, 422), (393, 405, 433, 421), (415, 414, 442, 443), (403, 402, 430, 431), (420, 407, 435, 448), (410, 411, 439, 438), (401, 400, 428, 429), (409, 419, 447, 437), (399, 396, 424, 427), (407, 408, 436, 435), (418, 413, 441, 446), (396, 397, 425, 424), (417, 416, 444, 445), (398, 393, 421, 426), (405, 406, 434, 433), (414, 410, 438, 442), (406, 394, 422, 434), (404, 403, 431, 432), (413, 412, 440, 441), (402, 395, 423, 430), (411, 420, 448, 439), (400, 399, 427, 428), (408, 409, 437, 436), (469, 468, 496, 497), (428, 427, 455, 456), (448, 435, 463, 476), (438, 439, 467, 466), (425, 426, 454, 453), (437, 447, 475, 465), (423, 429, 457, 451), (435, 436, 464, 463), (446, 441, 469, 474), (422, 432, 460, 450), (421, 433, 461, 449), (445, 444, 472, 473), (431, 430, 458, 459), (442, 438, 466, 470), (429, 428, 456, 457), (441, 440, 468, 469), (427, 424, 452, 455), (439, 448, 476, 467), (424, 425, 453, 452), (436, 437, 465, 464), (447, 446, 474, 475), (426, 421, 449, 454), (433, 434, 462, 461), (440, 445, 473, 468), (434, 422, 450, 462), (432, 431, 459, 460), (444, 443, 471, 472), (430, 423, 451, 458), (504, 491, 519, 532), (455, 452, 480, 483), (467, 476, 504, 495), (452, 453, 481, 480), (464, 465, 493, 492), (475, 474, 502, 503), (454, 449, 477, 482), (461, 462, 490, 489), (468, 473, 501, 496), (462, 450, 478, 490), (460, 459, 487, 488), (472, 471, 499, 500), (458, 451, 479, 486), (471, 470, 498, 499), (456, 455, 483, 484), (476, 463, 491, 504), (466, 467, 495, 494), (453, 454, 482, 481), (465, 475, 503, 493), (451, 457, 485, 479), (463, 464, 492, 491), (474, 469, 497, 502), (450, 460, 488, 478), (449, 461, 489, 477), (473, 472, 500, 501), (459, 458, 486, 487), (470, 466, 494, 498), (457, 456, 484, 485), (523, 532, 560, 551), (494, 495, 523, 522), (481, 482, 510, 509), (493, 503, 531, 521), (479, 485, 513, 507), (491, 492, 520, 519), (502, 497, 525, 530), (478, 488, 516, 506), (477, 489, 517, 505), (501, 500, 528, 529), (487, 486, 514, 515), (498, 494, 522, 526), (485, 484, 512, 513), (497, 496, 524, 525), (483, 480, 508, 511), (495, 504, 532, 523), (480, 481, 509, 508), (492, 493, 521, 520), (503, 502, 530, 531), (482, 477, 505, 510), (489, 490, 518, 517), (496, 501, 529, 524), (490, 478, 506, 518), (488, 487, 515, 516), (500, 499, 527, 528), (486, 479, 507, 514), (499, 498, 526, 527), (484, 483, 511, 512), (557, 556, 584, 585), (508, 509, 537, 536), (520, 521, 549, 548), (531, 530, 558, 559), (510, 505, 533, 538), (517, 518, 546, 545), (524, 529, 557, 552), (518, 506, 534, 546), (516, 515, 543, 544), (528, 527, 555, 556), (514, 507, 535, 542), (527, 526, 554, 555), (512, 511, 539, 540), (532, 519, 547, 560), (522, 523, 551, 550), (509, 510, 538, 537), (521, 531, 559, 549), (507, 513, 541, 535), (519, 520, 548, 547), (530, 525, 553, 558), (506, 516, 544, 534), (505, 517, 545, 533), (529, 528, 556, 557), (515, 514, 542, 543), (526, 522, 550, 554), (513, 512, 540, 541), (525, 524, 552, 553), (511, 508, 536, 539), (597, 596, 592, 593, 602, 589, 590, 591, 601, 600, 595, 594, 599, 598), (543, 542, 570, 571), (554, 550, 578, 582), (541, 540, 568, 569), (553, 552, 580, 581), (539, 536, 564, 567), (551, 560, 588, 579), (536, 537, 565, 564), (548, 549, 577, 576), (559, 558, 586, 587), (538, 533, 561, 566), (545, 546, 574, 573), (552, 557, 585, 580), (546, 534, 562, 574), (544, 543, 571, 572), (556, 555, 583, 584), (542, 535, 563, 570), (555, 554, 582, 583), (540, 539, 567, 568), (560, 547, 575, 588), (550, 551, 579, 578), (537, 538, 566, 565), (549, 559, 587, 577), (535, 541, 569, 563), (547, 548, 576, 575), (558, 553, 581, 586), (534, 544, 572, 562), (533, 545, 573, 561), (562, 590, 614, 604), (591, 590, 562, 572), (570, 600, 621, 610), (594, 595, 563, 569), (596, 597, 564, 565), (592, 596, 565, 566), (567, 564, 605, 607), (598, 599, 568, 567), (592, 566, 606, 615), (595, 600, 570, 563), (569, 568, 608, 609), (601, 591, 572, 571), (602, 593, 561, 573), (589, 602, 573, 574), (614, 613, 612, 604), (616, 615, 606, 603), (618, 619, 607, 605), (620, 617, 609, 608), (621, 622, 611, 610), (598, 567, 607, 619), (566, 561, 603, 606), (574, 562, 604, 612), (600, 601, 622, 621), (599, 594, 617, 620), (594, 569, 609, 617), (597, 598, 619, 618), (561, 593, 616, 603), (601, 571, 611, 622), (589, 574, 612, 613), (568, 599, 620, 608), (593, 592, 615, 616), (590, 589, 613, 614), (564, 597, 618, 605), (571, 570, 610, 611)])
me_cube.polygons.foreach_set('use_smooth', [True] * 583)
_uv = me_cube.uv_layers.new(name='UVMap')
_uv.uv.foreach_set('vector', [0.02533, 0.2473, 0.03359, 0.268, 0.3638, 0.268, 0.372, 0.2473, 0.5086, 0.2895, 0.4894, 0.2962, 0.4894, 0.567, 0.5086, 0.5738, 0.008808, 0.6565, 0.0005683, 0.6297, 0.0005683, 0.2995, 0.008808, 0.2727, 0.01046, 0.3706, 0.01046, 0.4655, 0.01046, 0.5617, 0.4698, 0.2924, 0.4881, 0.2962, 0.4881, 0.567, 0.4698, 0.5753, 0.5061, 0.5944, 0.5086, 0.5738, 0.4894, 0.567, 0.4892, 0.589, 0.423, 0.003634, 0.423, 0.0207, 0.4039, 0.02061, 0.4038, 0.003634, 0.6891, 0.2895, 0.5086, 0.2895, 0.5086, 0.5738, 0.6891, 0.5738, 0.2693, 0.2962, 0.2875, 0.2924, 0.2875, 0.5753, 0.2693, 0.567, 0.6916, 0.5944, 0.6891, 0.5738, 0.5086, 0.5738, 0.5061, 0.5944, 0.4892, 0.2742, 0.4894, 0.2962, 0.5086, 0.2895, 0.5086, 0.2691, 0.8398, 0.6527, 0.8398, 0.5205, 0.8329, 0.5209, 0.8329, 0.6522, 0.5086, 0.2691, 0.5086, 0.2895, 0.6891, 0.2895, 0.6891, 0.2691, 0.7082, 0.2962, 0.6891, 0.2895, 0.6891, 0.5738, 0.7082, 0.567, 0.4241, 0.0207, 0.4411, 0.02046, 0.4411, 0.001371, 0.4267, 0.003915, 0.8326, 0.8285, 0.8326, 0.8285, 0.8326, 0.8285, 0.8326, 0.8285, 0.268, 0.6297, 0.2594, 0.6565, 0.2577, 0.5617, 0.2577, 0.4661, 0.2577, 0.3706, 0.2594, 0.2727, 0.268, 0.2995, 0.4706, 0.6074, 0.4706, 0.7982, 0.4875, 0.8056, 0.488, 0.7557, 0.488, 0.7028, 0.488, 0.6499, 0.4875, 0.6, 0.0005684, 0.0209, 0.0005683, 0.2473, 0.02533, 0.2473, 0.02533, 0.0209, 0.286, 0.5944, 0.4715, 0.5944, 0.4693, 0.5989, 0.2882, 0.5989, 0.2696, 0.8056, 0.2691, 0.7557, 0.2691, 0.7028, 0.2691, 0.6499, 0.2696, 0.6, 0.289, 0.6099, 0.289, 0.7956, 0.289, 0.7956, 0.289, 0.6099, 0.4695, 0.6099, 0.4695, 0.7956, 0.372, 0.0209, 0.372, 0.2473, 0.3971, 0.2505, 0.3971, 0.01774, 0.06959, 0.4219, 0.01046, 0.3706, 0.008808, 0.2727, 0.06959, 0.2692, 0.07358, 0.2994, 0.06953, 0.3283, 0.07358, 0.3561, 0.03359, 0.0005683, 0.02533, 0.0209, 0.372, 0.0209, 0.3638, 0.0005683, 0.2875, 0.5753, 0.286, 0.5944, 0.2691, 0.589, 0.2693, 0.567, 0.4423, 0.002233, 0.4591, 0.001453, 0.4591, 0.0207, 0.4424, 0.02055, 0.4698, 0.5753, 0.4715, 0.5944, 0.286, 0.5944, 0.2875, 0.5753, 0.2693, 0.2962, 0.2691, 0.2742, 0.2885, 0.2691, 0.2875, 0.2924, 0.2875, 0.2924, 0.2885, 0.2691, 0.469, 0.2691, 0.4698, 0.2924, 0.4769, 0.002385, 0.4602, 0.00211, 0.4627, 0.0189, 0.4769, 0.0207, 0.6932, 0.6236, 0.5121, 0.6236, 0.5024, 0.6136, 0.7029, 0.6136, 0.3971, 0.01774, 0.3971, 0.2505, 0.4026, 0.2479, 0.4026, 0.0203, 0.857, 0.5194, 0.857, 0.2867, 0.8625, 0.2892, 0.8625, 0.5168, 0.6916, 0.5944, 0.5061, 0.5944, 0.5083, 0.5989, 0.6894, 0.5989, 0.7029, 0.6136, 0.5024, 0.6136, 0.4892, 0.6, 0.716, 0.6, 0.5121, 0.6236, 0.5121, 0.8103, 0.5024, 0.8203, 0.5024, 0.6136, 0.6932, 0.8103, 0.6932, 0.6236, 0.7029, 0.6136, 0.7029, 0.8203, 0.5121, 0.8103, 0.6932, 0.8103, 0.7029, 0.8203, 0.5024, 0.8203, 0.7968, 0.5077, 0.7968, 0.2809, 0.8015, 0.2791, 0.8015, 0.5095, 0.5024, 0.6136, 0.5024, 0.8203, 0.4892, 0.8338, 0.4892, 0.6, 0.7029, 0.8203, 0.7029, 0.6136, 0.716, 0.6, 0.716, 0.8338, 0.5024, 0.8203, 0.7029, 0.8203, 0.716, 0.8338, 0.4892, 0.8338, 0.8015, 0.5095, 0.8015, 0.2791, 0.8243, 0.2699, 0.8243, 0.5186, 0.7093, 0.2839, 0.7093, 0.569, 0.7151, 0.5712, 0.7151, 0.2816, 0.7531, 0.569, 0.7531, 0.2839, 0.7589, 0.2816, 0.7589, 0.5712, 0.7968, 0.5322, 0.7968, 0.759, 0.8015, 0.7608, 0.8015, 0.5304, 0.8243, 0.5186, 0.8243, 0.2699, 0.8291, 0.2691, 0.8291, 0.5194, 0.7151, 0.2816, 0.7151, 0.5712, 0.7429, 0.5827, 0.7429, 0.2701, 0.7589, 0.5712, 0.7589, 0.2816, 0.7866, 0.2701, 0.7866, 0.5827, 0.8015, 0.5304, 0.8015, 0.7608, 0.8243, 0.77, 0.8243, 0.5213, 0.8291, 0.5194, 0.8291, 0.2691, 0.8317, 0.2712, 0.8317, 0.5173, 0.7429, 0.2701, 0.7429, 0.5827, 0.7487, 0.5837, 0.7487, 0.2691, 0.7866, 0.5827, 0.7866, 0.2701, 0.7925, 0.2691, 0.7925, 0.5837, 0.8243, 0.5213, 0.8243, 0.77, 0.8291, 0.7708, 0.8291, 0.5205, 0.4323, 0.2397, 0.6292, 0.2397, 0.6292, 0.05018, 0.4323, 0.05018, 0.7487, 0.2691, 0.7487, 0.5837, 0.7519, 0.5812, 0.7519, 0.2716, 0.7925, 0.5837, 0.7925, 0.2691, 0.7957, 0.2716, 0.7957, 0.5812, 0.8291, 0.5205, 0.8291, 0.7708, 0.8317, 0.7687, 0.8317, 0.5225, 0.6292, 0.05018, 0.6292, 0.2397, 0.6577, 0.268, 0.6577, 0.02184, 0.4323, 0.05018, 0.6292, 0.05018, 0.6577, 0.02184, 0.4038, 0.02184, 0.6292, 0.2397, 0.4323, 0.2397, 0.4038, 0.268, 0.6577, 0.268, 0.4323, 0.2397, 0.4323, 0.05018, 0.4038, 0.02184, 0.4038, 0.268, 0.3134, 0.4091, 0.3134, 0.5376, 0.2875, 0.5753, 0.2875, 0.2924, 0.4404, 0.4091, 0.3134, 0.4091, 0.2875, 0.2924, 0.4698, 0.2924, 0.3134, 0.5376, 0.4404, 0.5376, 0.4698, 0.5753, 0.2875, 0.5753, 0.4404, 0.5376, 0.4404, 0.4091, 0.4698, 0.2924, 0.4698, 0.5753, 0.3194, 0.422, 0.3194, 0.5303, 0.3134, 0.5376, 0.3134, 0.4091, 0.4342, 0.422, 0.3194, 0.422, 0.3134, 0.4091, 0.4404, 0.4091, 0.3194, 0.5303, 0.4342, 0.5303, 0.4404, 0.5376, 0.3134, 0.5376, 0.4342, 0.5303, 0.4342, 0.422, 0.4404, 0.4091, 0.4404, 0.5376, 0.8454, 0.1716, 0.8454, 0.05683, 0.8397, 0.05718, 0.8397, 0.1713, 0.8385, 0.6538, 0.8385, 0.7686, 0.8329, 0.7683, 0.8329, 0.6541, 0.7724, 0.6, 0.7724, 0.7322, 0.7655, 0.7318, 0.7655, 0.6004, 0.8329, 0.3877, 0.8329, 0.2724, 0.8559, 0.2691, 0.8559, 0.391, 0.8528, 0.7573, 0.8528, 0.6566, 0.8717, 0.6538, 0.8717, 0.7601, 0.06723, 0.7687, 0.06723, 0.8694, 0.0861, 0.8722, 0.0861, 0.7659, 0.8329, 0.4008, 0.8329, 0.5161, 0.8559, 0.5194, 0.8559, 0.3976, 0.004163, 0.6612, 0.004163, 0.7611, 0.0005683, 0.7647, 0.0005683, 0.6576, 0.1105, 0.6612, 0.004163, 0.6612, 0.0005683, 0.6576, 0.1141, 0.6576, 0.004163, 0.7611, 0.1105, 0.7611, 0.1141, 0.7647, 0.0005683, 0.7647, 0.1105, 0.7611, 0.1105, 0.6612, 0.1141, 0.6576, 0.1141, 0.7647, 0.8329, 0.6522, 0.8329, 0.5209, 0.8558, 0.5213, 0.8558, 0.6519, 0.8397, 0.1713, 0.8397, 0.05718, 0.8585, 0.05748, 0.8585, 0.171, 0.8329, 0.6541, 0.8329, 0.7683, 0.8517, 0.768, 0.8517, 0.6544, 0.7655, 0.6004, 0.7655, 0.7318, 0.7885, 0.7314, 0.7885, 0.6008, 0.2577, 0.3706, 0.1986, 0.4223, 0.1945, 0.3552, 0.1945, 0.3001, 0.1986, 0.2691, 0.2594, 0.2727, 0.2594, 0.6565, 0.1986, 0.6525, 0.1986, 0.545, 0.2577, 0.5617, 0.2577, 0.5617, 0.1986, 0.545, 0.2026, 0.4817, 0.2577, 0.4661, 0.2577, 0.4661, 0.2026, 0.4817, 0.1986, 0.4223, 0.2577, 0.3706, 0.1986, 0.6525, 0.1341, 0.6525, 0.1341, 0.5483, 0.1986, 0.545, 0.1341, 0.6525, 0.06959, 0.6525, 0.06959, 0.5446, 0.1341, 0.5483, 0.06959, 0.6525, 0.008808, 0.6565, 0.01046, 0.5617, 0.06959, 0.5446, 0.06959, 0.5446, 0.01046, 0.5617, 0.01046, 0.4655, 0.06556, 0.4758, 0.06556, 0.4758, 0.01046, 0.4655, 0.01046, 0.3706, 0.06959, 0.4219, 0.1176, 0.6576, 0.1176, 0.7106, 0.1234, 0.7106, 0.1234, 0.6614, 0.1986, 0.4223, 0.1341, 0.4216, 0.134, 0.3582, 0.1945, 0.3552, 0.1945, 0.3001, 0.134, 0.2971, 0.1341, 0.2692, 0.1986, 0.2691, 0.1341, 0.4216, 0.06959, 0.4219, 0.07358, 0.3561, 0.134, 0.3582, 0.134, 0.2971, 0.07358, 0.2994, 0.06959, 0.2692, 0.1341, 0.2692, 0.859, 0.1859, 0.859, 0.2355, 0.8632, 0.2351, 0.8632, 0.1862, 0.8637, 0.4698, 0.8637, 0.4202, 0.8679, 0.4204, 0.8679, 0.4693, 0.859, 0.2355, 0.859, 0.2851, 0.8632, 0.284, 0.8632, 0.2351, 0.8637, 0.5194, 0.8637, 0.4698, 0.8679, 0.4693, 0.8679, 0.5182, 0.4771, 0.8296, 0.4772, 0.8532, 0.4729, 0.8514, 0.4729, 0.8297, 0.4772, 0.8067, 0.4771, 0.8296, 0.4729, 0.8297, 0.4729, 0.8109, 0.8679, 0.3319, 0.8679, 0.2867, 0.8637, 0.2908, 0.8637, 0.3301, 0.1286, 0.7212, 0.1882, 0.7189, 0.1887, 0.7241, 0.1404, 0.7259, 0.1882, 0.7726, 0.1286, 0.7706, 0.1404, 0.7659, 0.1887, 0.7676, 0.1882, 0.7189, 0.2478, 0.7218, 0.237, 0.7264, 0.1887, 0.7241, 0.2478, 0.7697, 0.1882, 0.7726, 0.1887, 0.7676, 0.237, 0.7653, 0.1246, 0.7477, 0.1286, 0.7212, 0.1404, 0.7259, 0.1372, 0.7474, 0.1286, 0.7706, 0.1246, 0.7477, 0.1372, 0.7474, 0.1404, 0.7659, 0.2478, 0.7218, 0.2478, 0.7697, 0.237, 0.7653, 0.237, 0.7264, 0.2596, 0.7981, 0.2596, 0.7585, 0.2611, 0.7579, 0.2611, 0.7968, 0.249, 0.7585, 0.249, 0.7981, 0.2504, 0.7968, 0.2504, 0.7579, 0.2596, 0.7585, 0.2596, 0.7189, 0.2611, 0.719, 0.2611, 0.7579, 0.249, 0.7189, 0.249, 0.7585, 0.2504, 0.7579, 0.2504, 0.719, 0.8338, 0.8179, 0.8338, 0.8354, 0.8352, 0.8353, 0.8352, 0.8181, 0.8338, 0.8027, 0.8338, 0.8179, 0.8352, 0.8181, 0.8352, 0.8031, 0.857, 0.6527, 0.857, 0.6207, 0.8584, 0.6212, 0.8584, 0.6525, 0.2611, 0.7968, 0.2611, 0.7579, 0.268, 0.7573, 0.268, 0.7953, 0.2504, 0.7579, 0.2504, 0.7968, 0.2573, 0.7953, 0.2573, 0.7573, 0.2611, 0.7579, 0.2611, 0.719, 0.268, 0.7192, 0.268, 0.7573, 0.2504, 0.719, 0.2504, 0.7579, 0.2573, 0.7573, 0.2573, 0.7192, 0.8352, 0.8181, 0.8352, 0.8353, 0.8422, 0.8348, 0.8422, 0.8179, 0.8352, 0.8031, 0.8352, 0.8181, 0.8422, 0.8179, 0.8422, 0.8033, 0.8584, 0.6525, 0.8584, 0.6212, 0.8653, 0.6218, 0.8653, 0.6516, 0.07417, 0.4297, 0.1341, 0.4266, 0.1341, 0.4333, 0.08135, 0.436, 0.1341, 0.5483, 0.06959, 0.5446, 0.07417, 0.5361, 0.1341, 0.5401, 0.1176, 0.7106, 0.1176, 0.7635, 0.1234, 0.7597, 0.1234, 0.7106, 0.1986, 0.545, 0.1341, 0.5483, 0.1341, 0.5401, 0.194, 0.5365, 0.7954, 0.6565, 0.7955, 0.7007, 0.7896, 0.6943, 0.7896, 0.6559, 0.7955, 0.6, 0.7954, 0.6565, 0.7896, 0.6559, 0.7896, 0.6071, 0.8597, 0.05683, 0.8598, 0.1055, 0.8656, 0.1065, 0.8656, 0.06324, 0.8598, 0.1055, 0.8597, 0.1574, 0.8656, 0.1505, 0.8656, 0.1065, 0.8325, 0.9215, 0.8325, 0.8782, 0.8302, 0.8782, 0.8302, 0.9198, 0.1341, 0.5401, 0.07417, 0.5361, 0.08135, 0.5296, 0.1341, 0.5331, 0.1341, 0.4266, 0.194, 0.4301, 0.1868, 0.4364, 0.1341, 0.4333, 0.194, 0.5365, 0.1341, 0.5401, 0.1341, 0.5331, 0.1868, 0.53, 0.07014, 0.4765, 0.07417, 0.4297, 0.08135, 0.436, 0.07787, 0.4772, 0.07417, 0.5361, 0.07014, 0.4765, 0.07787, 0.4772, 0.08135, 0.5296, 0.194, 0.4301, 0.198, 0.4828, 0.1903, 0.4828, 0.1868, 0.4364, 0.198, 0.4828, 0.194, 0.5365, 0.1868, 0.53, 0.1903, 0.4828, 0.8302, 0.9198, 0.8302, 0.8782, 0.6852, 0.8782, 0.6852, 0.9032, 0.4695, 0.8499, 0.4695, 0.8932, 0.4672, 0.8915, 0.4672, 0.8499, 0.8325, 0.8782, 0.8325, 0.835, 0.8302, 0.8367, 0.8302, 0.8782, 0.4695, 0.8067, 0.4695, 0.8499, 0.4672, 0.8499, 0.4672, 0.8084, 0.4695, 0.9373, 0.4695, 0.9711, 0.4672, 0.9696, 0.4672, 0.9371, 0.4695, 0.8943, 0.4695, 0.9373, 0.4672, 0.9371, 0.4672, 0.8959, 0.8661, 0.9994, 0.8661, 0.9614, 0.8639, 0.9614, 0.8639, 0.9979, 0.8661, 0.9614, 0.8661, 0.9226, 0.8639, 0.9242, 0.8639, 0.9614, 0.6852, 0.9032, 0.6852, 0.8782, 0.6676, 0.8782, 0.6676, 0.9019, 0.4672, 0.8499, 0.4672, 0.8915, 0.3222, 0.8749, 0.3222, 0.8499, 0.8302, 0.8782, 0.8302, 0.8367, 0.6852, 0.8533, 0.6852, 0.8782, 0.4672, 0.8084, 0.4672, 0.8499, 0.3222, 0.8499, 0.3222, 0.825, 0.4672, 0.9371, 0.4672, 0.9696, 0.3222, 0.955, 0.3222, 0.9356, 0.4672, 0.8959, 0.4672, 0.9371, 0.3222, 0.9356, 0.3222, 0.9108, 0.8639, 0.9979, 0.8639, 0.9614, 0.7188, 0.9615, 0.7188, 0.9835, 0.8639, 0.9614, 0.8639, 0.9242, 0.7188, 0.9392, 0.7188, 0.9615, 0.6676, 0.9019, 0.6676, 0.8782, 0.6588, 0.8782, 0.6588, 0.9019, 0.3222, 0.8499, 0.3222, 0.8749, 0.3046, 0.8736, 0.3046, 0.8499, 0.6852, 0.8782, 0.6852, 0.8533, 0.6676, 0.8546, 0.6676, 0.8782, 0.3222, 0.825, 0.3222, 0.8499, 0.3046, 0.8499, 0.3046, 0.8263, 0.3222, 0.9356, 0.3222, 0.955, 0.3046, 0.9539, 0.3046, 0.9354, 0.3222, 0.9108, 0.3222, 0.9356, 0.3046, 0.9354, 0.3046, 0.9119, 0.7188, 0.9835, 0.7188, 0.9615, 0.7013, 0.9616, 0.7013, 0.9824, 0.7188, 0.9615, 0.7188, 0.9392, 0.7013, 0.9404, 0.7013, 0.9616, 0.6588, 0.9019, 0.6588, 0.8782, 0.6423, 0.8782, 0.6423, 0.9014, 0.3046, 0.8499, 0.3046, 0.8736, 0.2958, 0.8736, 0.2958, 0.8499, 0.6676, 0.8782, 0.6676, 0.8546, 0.6588, 0.8546, 0.6588, 0.8782, 0.3046, 0.8263, 0.3046, 0.8499, 0.2958, 0.8499, 0.2958, 0.8263, 0.3046, 0.9354, 0.3046, 0.9539, 0.2958, 0.9539, 0.2958, 0.9354, 0.3046, 0.9119, 0.3046, 0.9354, 0.2958, 0.9354, 0.2958, 0.9119, 0.7013, 0.9824, 0.7013, 0.9616, 0.6925, 0.9616, 0.6925, 0.9824, 0.7013, 0.9616, 0.7013, 0.9404, 0.6925, 0.9404, 0.6925, 0.9616, 0.6423, 0.9014, 0.6423, 0.8782, 0.5122, 0.8782, 0.5122, 0.8948, 0.2958, 0.8499, 0.2958, 0.8736, 0.2793, 0.8731, 0.2793, 0.8499, 0.6588, 0.8782, 0.6588, 0.8546, 0.6423, 0.8551, 0.6423, 0.8782, 0.2958, 0.8263, 0.2958, 0.8499, 0.2793, 0.8499, 0.2793, 0.8268, 0.2958, 0.9354, 0.2958, 0.9539, 0.2793, 0.9535, 0.2793, 0.9354, 0.2958, 0.9119, 0.2958, 0.9354, 0.2793, 0.9354, 0.2793, 0.9124, 0.6925, 0.9824, 0.6925, 0.9616, 0.6759, 0.9616, 0.6759, 0.9819, 0.6925, 0.9616, 0.6925, 0.9404, 0.6759, 0.9408, 0.6759, 0.9616, 0.5122, 0.8948, 0.5122, 0.8782, 0.4992, 0.8782, 0.4992, 0.8943, 0.2793, 0.8499, 0.2793, 0.8731, 0.1492, 0.8665, 0.1492, 0.8499, 0.6423, 0.8782, 0.6423, 0.8551, 0.5122, 0.8617, 0.5122, 0.8782, 0.2793, 0.8268, 0.2793, 0.8499, 0.1492, 0.8499, 0.1492, 0.8334, 0.2793, 0.9354, 0.2793, 0.9535, 0.1492, 0.9477, 0.1492, 0.9348, 0.2793, 0.9124, 0.2793, 0.9354, 0.1492, 0.9348, 0.1492, 0.9183, 0.6759, 0.9819, 0.6759, 0.9616, 0.5459, 0.9616, 0.5459, 0.9762, 0.6759, 0.9616, 0.6759, 0.9408, 0.5459, 0.9468, 0.5459, 0.9616, 0.4992, 0.8943, 0.4992, 0.8782, 0.4953, 0.8782, 0.4953, 0.8943, 0.1492, 0.8499, 0.1492, 0.8665, 0.1362, 0.866, 0.1362, 0.8499, 0.5122, 0.8782, 0.5122, 0.8617, 0.4992, 0.8622, 0.4992, 0.8782, 0.1492, 0.8334, 0.1492, 0.8499, 0.1362, 0.8499, 0.1362, 0.8339, 0.1492, 0.9348, 0.1492, 0.9477, 0.1362, 0.9473, 0.1362, 0.9347, 0.1492, 0.9183, 0.1492, 0.9348, 0.1362, 0.9347, 0.1362, 0.9187, 0.5459, 0.9762, 0.5459, 0.9616, 0.5329, 0.9616, 0.5329, 0.9757, 0.5459, 0.9616, 0.5459, 0.9468, 0.5329, 0.9472, 0.5329, 0.9616, 0.4953, 0.8943, 0.4953, 0.8782, 0.4893, 0.8782, 0.4892, 0.8941, 0.1362, 0.8499, 0.1362, 0.866, 0.1323, 0.866, 0.1323, 0.8499, 0.4992, 0.8782, 0.4992, 0.8622, 0.4953, 0.8622, 0.4953, 0.8782, 0.1362, 0.8339, 0.1362, 0.8499, 0.1323, 0.8499, 0.1323, 0.8339, 0.1362, 0.9347, 0.1362, 0.9473, 0.1323, 0.9473, 0.1323, 0.9347, 0.1362, 0.9187, 0.1362, 0.9347, 0.1323, 0.9347, 0.1323, 0.9187, 0.5329, 0.9757, 0.5329, 0.9616, 0.529, 0.9616, 0.529, 0.9757, 0.5329, 0.9616, 0.5329, 0.9472, 0.529, 0.9472, 0.529, 0.9616, 0.2008, 0.8034, 0.2166, 0.8035, 0.2166, 0.7738, 0.2007, 0.7739, 0.1323, 0.8499, 0.1323, 0.866, 0.1263, 0.8658, 0.128, 0.8499, 0.4953, 0.8782, 0.4953, 0.8622, 0.4892, 0.8624, 0.4893, 0.8782, 0.1323, 0.8339, 0.1323, 0.8499, 0.128, 0.8499, 0.1263, 0.8341, 0.1323, 0.9347, 0.1323, 0.9473, 0.1263, 0.9474, 0.1264, 0.9347, 0.1323, 0.9187, 0.1323, 0.9347, 0.1264, 0.9347, 0.1263, 0.9185, 0.529, 0.9757, 0.529, 0.9616, 0.523, 0.9616, 0.5229, 0.9759, 0.529, 0.9616, 0.529, 0.9472, 0.5229, 0.947, 0.523, 0.9616, 0.09141, 0.829, 0.09128, 0.8132, 0.08724, 0.8132, 0.08725, 0.8289, 0.2166, 0.8035, 0.2325, 0.8034, 0.2325, 0.7739, 0.2166, 0.7738, 0.5901, 0.01307, 0.5901, 0.003623, 0.5849, 0.007647, 0.5853, 0.0207, 0.1264, 0.9347, 0.1263, 0.9474, 0.09674, 0.9474, 0.09669, 0.9347, 0.1263, 0.9185, 0.1264, 0.9347, 0.09669, 0.9347, 0.09677, 0.9185, 0.5229, 0.9759, 0.523, 0.9616, 0.4933, 0.9616, 0.4934, 0.9759, 0.523, 0.9616, 0.5229, 0.947, 0.4934, 0.947, 0.4933, 0.9616, 0.8572, 0.5591, 0.857, 0.5399, 0.86, 0.5209, 0.879, 0.5205, 0.894, 0.5233, 0.894, 0.5425, 0.8911, 0.5615, 0.8742, 0.5621, 0.09503, 0.8499, 0.09677, 0.8658, 0.09258, 0.8656, 0.09258, 0.8499, 0.09128, 0.8132, 0.09141, 0.7973, 0.08723, 0.7975, 0.08724, 0.8132, 0.09678, 0.8341, 0.09503, 0.8499, 0.09258, 0.8499, 0.09258, 0.8342, 0.09669, 0.9347, 0.09674, 0.9474, 0.09258, 0.947, 0.09258, 0.9346, 0.09677, 0.9185, 0.09669, 0.9347, 0.09258, 0.9346, 0.09258, 0.9191, 0.4934, 0.9759, 0.4933, 0.9616, 0.4892, 0.9616, 0.4892, 0.9754, 0.4933, 0.9616, 0.4934, 0.947, 0.4892, 0.9476, 0.4892, 0.9616, 0.1213, 0.85, 0.1189, 0.8416, 0.1263, 0.8341, 0.128, 0.8499, 0.1188, 0.8585, 0.1213, 0.85, 0.128, 0.8499, 0.1263, 0.8658, 0.1048, 0.8412, 0.1018, 0.8499, 0.09503, 0.8499, 0.09678, 0.8341, 0.1018, 0.8499, 0.1045, 0.8585, 0.09677, 0.8658, 0.09503, 0.8499, 0.1045, 0.8585, 0.1188, 0.8585, 0.1263, 0.8658, 0.09677, 0.8658, 0.1189, 0.8416, 0.1048, 0.8412, 0.09678, 0.8341, 0.1263, 0.8341, 0.1178, 0.85, 0.1161, 0.8446, 0.1189, 0.8416, 0.1213, 0.85, 0.116, 0.8555, 0.1178, 0.85, 0.1213, 0.85, 0.1188, 0.8585, 0.1067, 0.8442, 0.1045, 0.85, 0.1018, 0.8499, 0.1048, 0.8412, 0.1045, 0.85, 0.1064, 0.8555, 0.1045, 0.8585, 0.1018, 0.8499, 0.1064, 0.8555, 0.116, 0.8555, 0.1188, 0.8585, 0.1045, 0.8585, 0.1161, 0.8446, 0.1067, 0.8442, 0.1048, 0.8412, 0.1189, 0.8416, 0.03165, 0.7788, 0.03325, 0.7659, 0.02208, 0.7724, 0.02707, 0.7848, 0.5774, 0.003458, 0.5774, 0.01304, 0.5726, 0.0207, 0.5722, 0.007456, 0.1064, 0.8555, 0.1045, 0.85, 0.09614, 0.85, 0.09878, 0.8577, 0.1045, 0.85, 0.1067, 0.8442, 0.09904, 0.8421, 0.09614, 0.85, 0.5482, 0.01163, 0.5482, 0.004823, 0.5418, 0.002301, 0.5418, 0.01168, 0.5482, 0.01821, 0.5482, 0.01163, 0.5418, 0.01168, 0.5418, 0.0207, 0.02707, 0.7848, 0.02208, 0.7724, 0.006188, 0.79, 0.02219, 0.793, 0.06609, 0.7659, 0.06437, 0.779, 0.06026, 0.784, 0.05528, 0.7714, 0.8598, 0.8517, 0.8675, 0.849, 0.8669, 0.843, 0.8588, 0.8461, 0.8675, 0.849, 0.8754, 0.8518, 0.8756, 0.8452, 0.8669, 0.843, 0.5064, 0.01064, 0.5065, 0.00126, 0.4946, 0.0007764, 0.4928, 0.01107, 0.5065, 0.01966, 0.5064, 0.01064, 0.4928, 0.01107, 0.4942, 0.0207, 0.5406, 0.005507, 0.5276, 0.005147, 0.5279, 0.005321, 0.5404, 0.005675, 0.5274, 0.0207, 0.5406, 0.0206, 0.5403, 0.02045, 0.5276, 0.02051, 0.5247, 0.01307, 0.5274, 0.0207, 0.5276, 0.02051, 0.5247, 0.01303, 0.5276, 0.005147, 0.5247, 0.01307, 0.5247, 0.01303, 0.5279, 0.005321, 0.6559, 0.002301, 0.6558, 0.01168, 0.6562, 0.01163, 0.6562, 0.002485, 0.6558, 0.01168, 0.6559, 0.0207, 0.6562, 0.02049, 0.6562, 0.01163, 0.02219, 0.793, 0.006188, 0.79, 0.001783, 0.807, 0.02105, 0.8094, 0.05528, 0.7714, 0.06026, 0.784, 0.05616, 0.792, 0.03992, 0.7889, 0.8588, 0.8461, 0.8669, 0.843, 0.8669, 0.8369, 0.8569, 0.8376, 0.8669, 0.843, 0.8756, 0.8452, 0.8769, 0.8364, 0.8669, 0.8369, 0.1246, 0.7873, 0.1267, 0.779, 0.1465, 0.7767, 0.1466, 0.7865, 0.1269, 0.7953, 0.1246, 0.7873, 0.1466, 0.7865, 0.1467, 0.7962, 0.02105, 0.8094, 0.001783, 0.807, 0.0005683, 0.8174, 0.02116, 0.82, 0.03992, 0.7889, 0.05616, 0.792, 0.05515, 0.8083, 0.03559, 0.8057, 0.8569, 0.8376, 0.8669, 0.8369, 0.866, 0.8207, 0.8544, 0.8213, 0.8669, 0.8369, 0.8769, 0.8364, 0.8776, 0.8199, 0.866, 0.8207, 0.1466, 0.7865, 0.1465, 0.7767, 0.1638, 0.7749, 0.164, 0.7862, 0.1467, 0.7962, 0.1466, 0.7865, 0.164, 0.7862, 0.164, 0.7975, 0.02116, 0.82, 0.0005683, 0.8174, 0.01051, 0.8441, 0.02585, 0.8461, 0.03559, 0.8057, 0.05515, 0.8083, 0.05528, 0.8188, 0.03438, 0.816, 0.8544, 0.8213, 0.866, 0.8207, 0.8652, 0.8104, 0.8528, 0.811, 0.866, 0.8207, 0.8776, 0.8199, 0.8776, 0.8095, 0.8652, 0.8104, 0.164, 0.7862, 0.1638, 0.7749, 0.1743, 0.7738, 0.1745, 0.7859, 0.164, 0.7975, 0.164, 0.7862, 0.1745, 0.7859, 0.1745, 0.7979, 0.02585, 0.8461, 0.01051, 0.8441, 0.02376, 0.8609, 0.03325, 0.8621, 0.03438, 0.816, 0.05528, 0.8188, 0.05932, 0.8452, 0.04375, 0.8431, 0.8528, 0.811, 0.8652, 0.8104, 0.8636, 0.7851, 0.8544, 0.7856, 0.8652, 0.8104, 0.8776, 0.8095, 0.8728, 0.7845, 0.8636, 0.7851, 0.1745, 0.7859, 0.1743, 0.7738, 0.1994, 0.7768, 0.1996, 0.7858, 0.1745, 0.7979, 0.1745, 0.7859, 0.1996, 0.7858, 0.1996, 0.7948, 0.8735, 0.5744, 0.8699, 0.575, 0.8666, 0.5731, 0.8678, 0.5665, 0.8715, 0.5657, 0.8748, 0.5679, 0.04375, 0.8431, 0.05932, 0.8452, 0.06609, 0.8616, 0.05646, 0.8603, 0.8544, 0.7856, 0.8636, 0.7851, 0.8625, 0.7701, 0.8569, 0.7704, 0.8636, 0.7851, 0.8728, 0.7845, 0.8682, 0.7697, 0.8625, 0.7701, 0.8673, 0.5997, 0.857, 0.5941, 0.8629, 0.5761, 0.8692, 0.5795, 0.8785, 0.5981, 0.8673, 0.5997, 0.8692, 0.5795, 0.8761, 0.5785, 0.8699, 0.575, 0.8735, 0.5744, 0.8761, 0.5785, 0.8692, 0.5795, 0.8666, 0.5731, 0.8699, 0.575, 0.8692, 0.5795, 0.8629, 0.5761, 0.8748, 0.5679, 0.8715, 0.5657, 0.872, 0.5632, 0.8785, 0.5671, 0.8715, 0.5657, 0.8678, 0.5665, 0.8649, 0.5644, 0.872, 0.5632, 0.8678, 0.5665, 0.8666, 0.5731, 0.8629, 0.5761, 0.8649, 0.5644, 0.8735, 0.5744, 0.8748, 0.5679, 0.8785, 0.5671, 0.8761, 0.5785, 0.5838, 0.01126, 0.5838, 0.0207, 0.5785, 0.01668, 0.5789, 0.003623, 0.1119, 0.7745, 0.1031, 0.7715, 0.1031, 0.7664, 0.119, 0.7665, 0.09453, 0.7886, 0.1031, 0.7911, 0.1031, 0.7962, 0.08726, 0.7961, 0.09451, 0.7742, 0.09453, 0.7886, 0.08726, 0.7961, 0.08723, 0.7666, 0.1031, 0.7715, 0.09451, 0.7742, 0.08723, 0.7666, 0.1031, 0.7664, 0.1115, 0.7887, 0.1119, 0.7745, 0.119, 0.7665, 0.119, 0.796, 0.1031, 0.7876, 0.1085, 0.7858, 0.1115, 0.7887, 0.1031, 0.7911, 0.09753, 0.7858, 0.1031, 0.7876, 0.1031, 0.7911, 0.09453, 0.7886, 0.1088, 0.7764, 0.1031, 0.7742, 0.1031, 0.7715, 0.1119, 0.7745, 0.1031, 0.7742, 0.09751, 0.7762, 0.09451, 0.7742, 0.1031, 0.7715, 0.09751, 0.7762, 0.09753, 0.7858, 0.09453, 0.7886, 0.09451, 0.7742, 0.1085, 0.7858, 0.1088, 0.7764, 0.1119, 0.7745, 0.1115, 0.7887, 0.837, 0.1587, 0.8386, 0.1716, 0.8274, 0.1651, 0.8324, 0.1527, 0.5711, 0.0207, 0.5711, 0.01112, 0.5662, 0.003458, 0.5659, 0.0167, 0.09751, 0.7762, 0.1031, 0.7742, 0.103, 0.7659, 0.09539, 0.7685, 0.1031, 0.7742, 0.1088, 0.7764, 0.1109, 0.7688, 0.103, 0.7659, 0.5557, 0.01137, 0.5557, 0.01818, 0.5494, 0.0207, 0.5493, 0.01132, 0.5557, 0.004793, 0.5557, 0.01137, 0.5493, 0.01132, 0.5494, 0.002301, 0.8324, 0.1527, 0.8274, 0.1651, 0.8115, 0.1475, 0.8275, 0.1445, 0.7948, 0.8299, 0.7931, 0.8168, 0.789, 0.8118, 0.784, 0.8244, 0.84, 0.2679, 0.8476, 0.2652, 0.8471, 0.2592, 0.839, 0.2623, 0.8476, 0.2652, 0.8556, 0.268, 0.8558, 0.2614, 0.8471, 0.2592, 0.4916, 0.01084, 0.4917, 0.02021, 0.4797, 0.0207, 0.478, 0.01041, 0.4917, 0.001817, 0.4916, 0.01084, 0.478, 0.01041, 0.4794, 0.0007761, 0.5236, 0.005507, 0.5105, 0.005147, 0.5108, 0.005321, 0.5233, 0.005675, 0.5103, 0.0207, 0.5236, 0.0206, 0.5233, 0.02045, 0.5106, 0.02051, 0.5076, 0.01307, 0.5103, 0.0207, 0.5106, 0.02051, 0.5076, 0.01303, 0.5105, 0.005147, 0.5076, 0.01307, 0.5076, 0.01303, 0.5108, 0.005321, 0.6574, 0.0207, 0.6573, 0.01132, 0.6577, 0.01137, 0.6577, 0.02051, 0.6573, 0.01132, 0.6574, 0.002301, 0.6577, 0.002505, 0.6577, 0.01137, 0.8275, 0.1445, 0.8115, 0.1475, 0.8071, 0.1305, 0.8264, 0.1281, 0.784, 0.8244, 0.789, 0.8118, 0.7849, 0.8038, 0.7686, 0.8069, 0.839, 0.2623, 0.8471, 0.2592, 0.8471, 0.2531, 0.8371, 0.2538, 0.8471, 0.2592, 0.8558, 0.2614, 0.8571, 0.2526, 0.8471, 0.2531, 0.6588, 0.03536, 0.661, 0.02701, 0.6808, 0.02477, 0.6808, 0.03456, 0.6612, 0.04337, 0.6588, 0.03536, 0.6808, 0.03456, 0.6809, 0.04426, 0.8264, 0.1281, 0.8071, 0.1305, 0.8059, 0.1201, 0.8265, 0.1175, 0.7686, 0.8069, 0.7849, 0.8038, 0.7839, 0.7875, 0.7643, 0.7901, 0.8371, 0.2538, 0.8471, 0.2531, 0.8462, 0.2369, 0.8346, 0.2375, 0.8471, 0.2531, 0.8571, 0.2526, 0.8578, 0.2361, 0.8462, 0.2369, 0.6808, 0.03456, 0.6808, 0.02477, 0.6981, 0.02297, 0.6983, 0.0343, 0.6809, 0.04426, 0.6808, 0.03456, 0.6983, 0.0343, 0.6983, 0.04554, 0.8265, 0.1175, 0.8059, 0.1201, 0.8158, 0.09341, 0.8312, 0.09143, 0.7643, 0.7901, 0.7839, 0.7875, 0.784, 0.777, 0.7631, 0.7798, 0.8346, 0.2375, 0.8462, 0.2369, 0.8454, 0.2266, 0.833, 0.2272, 0.8462, 0.2369, 0.8578, 0.2361, 0.8578, 0.2257, 0.8454, 0.2266, 0.6983, 0.0343, 0.6981, 0.02297, 0.7085, 0.02184, 0.7087, 0.03395, 0.6983, 0.04554, 0.6983, 0.0343, 0.7087, 0.03395, 0.7087, 0.04597, 0.8312, 0.09143, 0.8158, 0.09341, 0.8291, 0.07658, 0.8386, 0.07536, 0.7631, 0.7798, 0.784, 0.777, 0.788, 0.7506, 0.7724, 0.7527, 0.833, 0.2272, 0.8454, 0.2266, 0.8438, 0.2013, 0.8345, 0.2018, 0.8454, 0.2266, 0.8578, 0.2257, 0.853, 0.2007, 0.8438, 0.2013, 0.7087, 0.03395, 0.7085, 0.02184, 0.7337, 0.02488, 0.7339, 0.03389, 0.7087, 0.04597, 0.7087, 0.03395, 0.7339, 0.03389, 0.7339, 0.04284, 0.7515, 0.03479, 0.7479, 0.03412, 0.7447, 0.03605, 0.7458, 0.0427, 0.7495, 0.04349, 0.7529, 0.0413, 0.7724, 0.7527, 0.788, 0.7506, 0.7948, 0.7342, 0.7852, 0.7355, 0.8345, 0.2018, 0.8438, 0.2013, 0.8427, 0.1863, 0.837, 0.1866, 0.8438, 0.2013, 0.853, 0.2007, 0.8484, 0.1859, 0.8427, 0.1863, 0.7453, 0.009479, 0.735, 0.01503, 0.7409, 0.03304, 0.7473, 0.02963, 0.7565, 0.01111, 0.7453, 0.009479, 0.7473, 0.02963, 0.7541, 0.03063, 0.7479, 0.03412, 0.7515, 0.03479, 0.7541, 0.03063, 0.7473, 0.02963, 0.7447, 0.03605, 0.7479, 0.03412, 0.7473, 0.02963, 0.7409, 0.03304, 0.7529, 0.0413, 0.7495, 0.04349, 0.7501, 0.04597, 0.7565, 0.04207, 0.7495, 0.04349, 0.7458, 0.0427, 0.7429, 0.04472, 0.7501, 0.04597, 0.7458, 0.0427, 0.7447, 0.03605, 0.7409, 0.03304, 0.7429, 0.04472, 0.7515, 0.03479, 0.7529, 0.0413, 0.7565, 0.04207, 0.7541, 0.03063, 0.1031, 0.7911, 0.1115, 0.7887, 0.119, 0.796, 0.1031, 0.7962, 0.1404, 0.166, 0.128, 0.1713, 0.1091, 0.1713, 0.0973, 0.1646, 0.02533, 0.2473, 0.372, 0.2473, 0.142, 0.1059, 0.1469, 0.1195, 0.1469, 0.1367, 0.1469, 0.154, 0.1404, 0.166, 0.372, 0.2473, 0.372, 0.0209, 0.0973, 0.1646, 0.09026, 0.1482, 0.09026, 0.1252, 0.09613, 0.1098, 0.02533, 0.0209, 0.02533, 0.2473, 0.09613, 0.1098, 0.1044, 0.1022, 0.1186, 0.1022, 0.1327, 0.1022, 0.142, 0.1059, 0.372, 0.0209, 0.02533, 0.0209, 0.8326, 0.8002, 0.8326, 0.7861, 0.8273, 0.7861, 0.8273, 0.8002, 0.8326, 0.8231, 0.8326, 0.8285, 0.8326, 0.8285, 0.8326, 0.8231, 0.8326, 0.8144, 0.8326, 0.8002, 0.8326, 0.8002, 0.8326, 0.8144, 0.8326, 0.8002, 0.8326, 0.7861, 0.8326, 0.7861, 0.8326, 0.8002, 0.8326, 0.7861, 0.8326, 0.7749, 0.8326, 0.7749, 0.8326, 0.7861, 0.8326, 0.7719, 0.8326, 0.7719, 0.8326, 0.7719, 0.8326, 0.7719, 0.8326, 0.7719, 0.8326, 0.7719, 0.8326, 0.7719, 0.8326, 0.7719, 0.8326, 0.7719, 0.8326, 0.7781, 0.8326, 0.7781, 0.8326, 0.7719, 0.8326, 0.7908, 0.8326, 0.8097, 0.8326, 0.8097, 0.8326, 0.7908, 0.8326, 0.7781, 0.8326, 0.7908, 0.8326, 0.7908, 0.8326, 0.7781, 0.8326, 0.7749, 0.8326, 0.7719, 0.8326, 0.7719, 0.8326, 0.7749, 0.8326, 0.8097, 0.8326, 0.8231, 0.8326, 0.8231, 0.8326, 0.8097, 0.8326, 0.8242, 0.8326, 0.8144, 0.8326, 0.8144, 0.8326, 0.8242, 0.8326, 0.8285, 0.8326, 0.8242, 0.8326, 0.8242, 0.8326, 0.8285, 0.8273, 0.7781, 0.8273, 0.7908, 0.8015, 0.7921, 0.7976, 0.7818, 0.8883, 0.02182, 0.8883, 0.0407, 0.8829, 0.0407, 0.8829, 0.02182, 0.7506, 0.6068, 0.7559, 0.6171, 0.7511, 0.6196, 0.7458, 0.6093, 0.6975, 0.05528, 0.7003, 0.06236, 0.6953, 0.06432, 0.6925, 0.05724, 0.7613, 0.6274, 0.7644, 0.6334, 0.7596, 0.6359, 0.7565, 0.6299, 0.8499, 0.8212, 0.8499, 0.8113, 0.8445, 0.8113, 0.8445, 0.8212, 0.758, 0.08525, 0.7535, 0.07665, 0.7487, 0.07914, 0.7532, 0.08775, 0.8326, 0.7781, 0.8326, 0.7908, 0.8273, 0.7908, 0.8273, 0.7781, 0.8499, 0.7972, 0.8499, 0.783, 0.8445, 0.783, 0.8445, 0.7972, 0.8003, 0.09811, 0.7931, 0.08439, 0.7883, 0.08688, 0.7955, 0.1006, 0.8326, 0.8097, 0.8326, 0.8231, 0.8273, 0.8231, 0.8273, 0.8097, 0.7003, 0.06236, 0.7045, 0.07317, 0.6995, 0.07513, 0.6953, 0.06432, 0.8326, 0.8144, 0.8326, 0.8002, 0.8273, 0.8002, 0.8273, 0.8144, 0.7087, 0.08399, 0.7112, 0.09032, 0.7062, 0.09228, 0.7037, 0.08594, 0.7931, 0.08439, 0.7884, 0.07536, 0.7836, 0.07785, 0.7883, 0.08688, 0.8326, 0.7861, 0.8326, 0.7749, 0.8273, 0.7749, 0.8273, 0.7861, 0.8883, 0.009191, 0.8883, 0.02182, 0.8829, 0.02182, 0.8829, 0.009191, 0.7559, 0.6171, 0.7613, 0.6274, 0.7565, 0.6299, 0.7511, 0.6196, 0.8883, 0.0407, 0.8883, 0.05413, 0.8829, 0.05413, 0.8829, 0.0407, 0.7535, 0.07665, 0.7463, 0.06293, 0.7416, 0.06542, 0.7487, 0.07914, 0.8326, 0.7908, 0.8326, 0.8097, 0.8273, 0.8097, 0.8273, 0.7908, 0.7463, 0.06293, 0.7416, 0.0539, 0.7368, 0.05639, 0.7416, 0.06542, 0.8499, 0.8113, 0.8499, 0.7972, 0.8445, 0.7972, 0.8445, 0.8113, 0.7471, 0.6, 0.7506, 0.6068, 0.7458, 0.6093, 0.7423, 0.6025, 0.8499, 0.783, 0.8499, 0.7719, 0.8445, 0.7719, 0.8445, 0.783, 0.8048, 0.1067, 0.8003, 0.09811, 0.7955, 0.1006, 0.8, 0.1092, 0.7045, 0.07317, 0.7087, 0.08399, 0.7037, 0.08594, 0.6995, 0.07513, 0.8326, 0.8242, 0.8326, 0.8144, 0.8273, 0.8144, 0.8273, 0.8242, 0.7172, 0.6846, 0.723, 0.6826, 0.7252, 0.6889, 0.7193, 0.6909, 0.6995, 0.07513, 0.7037, 0.08594, 0.6834, 0.1306, 0.6741, 0.1327, 0.7955, 0.1006, 0.7883, 0.08688, 0.767, 0.1558, 0.7789, 0.1517, 0.8273, 0.8097, 0.8273, 0.8231, 0.7968, 0.8185, 0.8015, 0.8076, 0.8829, 0.02182, 0.8829, 0.0407, 0.8571, 0.0386, 0.8571, 0.02317, 0.1246, 0.6696, 0.1246, 0.6869, 0.2036, 0.6874, 0.2036, 0.6733, 0.6925, 0.05724, 0.6953, 0.06432, 0.6649, 0.1348, 0.6588, 0.1362, 0.7883, 0.08688, 0.7836, 0.07785, 0.7591, 0.1585, 0.767, 0.1558, 0.1246, 0.7042, 0.1295, 0.7177, 0.2042, 0.7125, 0.2036, 0.7015, 0.6653, 0.2079, 0.6588, 0.2199, 0.7379, 0.2235, 0.7387, 0.2137, 0.7532, 0.08775, 0.7487, 0.07914, 0.7322, 0.1302, 0.7396, 0.1276, 0.7511, 0.6196, 0.7565, 0.6299, 0.741, 0.6764, 0.732, 0.6795, 0.6588, 0.2372, 0.6588, 0.2545, 0.7379, 0.2518, 0.7379, 0.2376, 0.8273, 0.7908, 0.8273, 0.8097, 0.8015, 0.8076, 0.8015, 0.7921, 0.6953, 0.06432, 0.6995, 0.07513, 0.6741, 0.1327, 0.6649, 0.1348, 0.7423, 0.6025, 0.7458, 0.6093, 0.723, 0.6826, 0.7172, 0.6846, 0.7037, 0.08594, 0.7062, 0.09228, 0.6888, 0.1294, 0.6834, 0.1306, 0.8, 0.1092, 0.7955, 0.1006, 0.7789, 0.1517, 0.7864, 0.1491, 0.8829, 0.009191, 0.8829, 0.02182, 0.8571, 0.02317, 0.8532, 0.01285, 0.131, 0.6576, 0.1246, 0.6696, 0.2036, 0.6733, 0.2044, 0.6635, 0.1246, 0.6869, 0.1246, 0.7042, 0.2036, 0.7015, 0.2036, 0.6874, 0.8829, 0.0407, 0.8829, 0.05413, 0.8525, 0.04957, 0.8571, 0.0386, 0.7487, 0.07914, 0.7416, 0.06542, 0.7202, 0.1343, 0.7322, 0.1302, 0.7458, 0.6093, 0.7511, 0.6196, 0.732, 0.6795, 0.723, 0.6826, 0.7416, 0.06542, 0.7368, 0.05639, 0.7123, 0.1371, 0.7202, 0.1343, 0.6588, 0.2199, 0.6588, 0.2372, 0.7379, 0.2376, 0.7379, 0.2235, 0.7565, 0.6299, 0.7596, 0.6359, 0.7462, 0.6746, 0.741, 0.6764, 0.6588, 0.2545, 0.6637, 0.268, 0.7385, 0.2628, 0.7379, 0.2518, 0.7811, 0.158, 0.7691, 0.1621, 0.7711, 0.1677, 0.7831, 0.1636, 0.6834, 0.1306, 0.6888, 0.1294, 0.6903, 0.1359, 0.6849, 0.1371, 0.7864, 0.1491, 0.7789, 0.1517, 0.7811, 0.158, 0.7886, 0.1554, 0.7172, 0.7343, 0.7297, 0.735, 0.7297, 0.7431, 0.7172, 0.7423, 0.2044, 0.6635, 0.2036, 0.6733, 0.2117, 0.6733, 0.2124, 0.6635, 0.2036, 0.6874, 0.2036, 0.7015, 0.2117, 0.7015, 0.2117, 0.6874, 0.7486, 0.735, 0.7619, 0.7342, 0.7619, 0.7422, 0.7486, 0.7431, 0.7322, 0.1302, 0.7202, 0.1343, 0.7224, 0.1406, 0.7343, 0.1365, 0.723, 0.6826, 0.732, 0.6795, 0.7342, 0.6858, 0.7252, 0.6889, 0.7202, 0.1343, 0.7123, 0.1371, 0.7145, 0.1433, 0.7224, 0.1406, 0.7379, 0.2235, 0.7379, 0.2376, 0.7459, 0.2376, 0.7459, 0.2235, 0.741, 0.6764, 0.7462, 0.6746, 0.7484, 0.6809, 0.7431, 0.6827, 0.7379, 0.2518, 0.7385, 0.2628, 0.7465, 0.2628, 0.7459, 0.2518, 0.7591, 0.01633, 0.7717, 0.01704, 0.7717, 0.02505, 0.7591, 0.02435, 0.6741, 0.1327, 0.6834, 0.1306, 0.6849, 0.1371, 0.6756, 0.1392, 0.7789, 0.1517, 0.767, 0.1558, 0.7691, 0.1621, 0.7811, 0.158, 0.7905, 0.01704, 0.8039, 0.01619, 0.8039, 0.0242, 0.7905, 0.02505, 0.7297, 0.735, 0.7486, 0.735, 0.7486, 0.7431, 0.7297, 0.7431, 0.2036, 0.6733, 0.2036, 0.6874, 0.2117, 0.6874, 0.2117, 0.6733, 0.6588, 0.1362, 0.6649, 0.1348, 0.6664, 0.1413, 0.6603, 0.1427, 0.767, 0.1558, 0.7591, 0.1585, 0.7613, 0.1648, 0.7691, 0.1621, 0.2036, 0.7015, 0.2042, 0.7125, 0.2122, 0.7125, 0.2117, 0.7015, 0.7387, 0.2137, 0.7379, 0.2235, 0.7459, 0.2235, 0.7467, 0.2137, 0.7396, 0.1276, 0.7322, 0.1302, 0.7343, 0.1365, 0.7418, 0.1339, 0.732, 0.6795, 0.741, 0.6764, 0.7431, 0.6827, 0.7342, 0.6858, 0.7379, 0.2376, 0.7379, 0.2518, 0.7459, 0.2518, 0.7459, 0.2376, 0.7717, 0.01704, 0.7905, 0.01704, 0.7905, 0.02505, 0.7717, 0.02505, 0.6649, 0.1348, 0.6741, 0.1327, 0.6756, 0.1392, 0.6664, 0.1413, 0.7905, 0.161, 0.7831, 0.1636, 0.7955, 0.1927, 0.8025, 0.189, 0.7905, 0.02505, 0.8039, 0.0242, 0.8039, 0.03141, 0.7905, 0.03226, 0.7297, 0.7431, 0.7486, 0.7431, 0.7486, 0.7503, 0.7297, 0.7503, 0.2117, 0.6733, 0.2117, 0.6874, 0.2189, 0.6874, 0.2189, 0.6733, 0.6603, 0.1427, 0.6664, 0.1413, 0.6677, 0.1471, 0.6616, 0.1485, 0.7691, 0.1621, 0.7613, 0.1648, 0.7632, 0.1704, 0.7711, 0.1677, 0.2117, 0.7015, 0.2122, 0.7125, 0.2195, 0.7125, 0.2189, 0.7015, 0.7467, 0.2137, 0.7459, 0.2235, 0.7531, 0.2235, 0.7539, 0.2137, 0.7418, 0.1339, 0.7343, 0.1365, 0.7363, 0.1421, 0.7438, 0.1396, 0.7342, 0.6858, 0.7431, 0.6827, 0.7451, 0.6884, 0.7361, 0.6914, 0.7459, 0.2376, 0.7459, 0.2518, 0.7531, 0.2518, 0.7531, 0.2376, 0.7717, 0.02505, 0.7905, 0.02505, 0.7905, 0.03226, 0.7717, 0.03226, 0.6664, 0.1413, 0.6756, 0.1392, 0.6769, 0.145, 0.6677, 0.1471, 0.7193, 0.6909, 0.7252, 0.6889, 0.7271, 0.6945, 0.7212, 0.6965, 0.6849, 0.1371, 0.6903, 0.1359, 0.6916, 0.1417, 0.6862, 0.1429, 0.7886, 0.1554, 0.7811, 0.158, 0.7831, 0.1636, 0.7905, 0.161, 0.7172, 0.7423, 0.7297, 0.7431, 0.7297, 0.7503, 0.7172, 0.7496, 0.2124, 0.6635, 0.2117, 0.6733, 0.2189, 0.6733, 0.2196, 0.6635, 0.2117, 0.6874, 0.2117, 0.7015, 0.2189, 0.7015, 0.2189, 0.6874, 0.7486, 0.7431, 0.7619, 0.7422, 0.7619, 0.7494, 0.7486, 0.7503, 0.7343, 0.1365, 0.7224, 0.1406, 0.7243, 0.1463, 0.7363, 0.1421, 0.7252, 0.6889, 0.7342, 0.6858, 0.7361, 0.6914, 0.7271, 0.6945, 0.7224, 0.1406, 0.7145, 0.1433, 0.7165, 0.149, 0.7243, 0.1463, 0.7459, 0.2235, 0.7459, 0.2376, 0.7531, 0.2376, 0.7531, 0.2235, 0.7431, 0.6827, 0.7484, 0.6809, 0.7503, 0.6866, 0.7451, 0.6884, 0.7459, 0.2518, 0.7465, 0.2628, 0.7537, 0.2628, 0.7531, 0.2518, 0.7591, 0.02435, 0.7717, 0.02505, 0.7717, 0.03226, 0.7591, 0.03155, 0.6756, 0.1392, 0.6849, 0.1371, 0.6862, 0.1429, 0.6769, 0.145, 0.7489, 0.7215, 0.7573, 0.7171, 0.7595, 0.7213, 0.7511, 0.7257, 0.7172, 0.7496, 0.7297, 0.7503, 0.7297, 0.7864, 0.7172, 0.7864, 0.2196, 0.6635, 0.2189, 0.6733, 0.2622, 0.6733, 0.2621, 0.6635, 0.2189, 0.6874, 0.2189, 0.7015, 0.2622, 0.7015, 0.2622, 0.6874, 0.7486, 0.7503, 0.7619, 0.7494, 0.7619, 0.7864, 0.7486, 0.7864, 0.7363, 0.1421, 0.7243, 0.1463, 0.7376, 0.1772, 0.7487, 0.1713, 0.7271, 0.6945, 0.7361, 0.6914, 0.7489, 0.7215, 0.7405, 0.7259, 0.7243, 0.1463, 0.7165, 0.149, 0.7302, 0.1811, 0.7376, 0.1772, 0.7531, 0.2235, 0.7531, 0.2376, 0.7964, 0.2376, 0.7964, 0.2235, 0.7451, 0.6884, 0.7503, 0.6866, 0.7622, 0.7145, 0.7573, 0.7171, 0.7531, 0.2518, 0.7537, 0.2628, 0.7964, 0.2628, 0.7964, 0.2518, 0.7591, 0.03155, 0.7717, 0.03226, 0.7717, 0.06835, 0.7591, 0.06839, 0.6769, 0.145, 0.6862, 0.1429, 0.6953, 0.1727, 0.6864, 0.1763, 0.7831, 0.1636, 0.7711, 0.1677, 0.7843, 0.1987, 0.7955, 0.1927, 0.7905, 0.03226, 0.8039, 0.03141, 0.8039, 0.0684, 0.7905, 0.06835, 0.7297, 0.7503, 0.7486, 0.7503, 0.7486, 0.7864, 0.7297, 0.7864, 0.2189, 0.6733, 0.2189, 0.6874, 0.2622, 0.6874, 0.2622, 0.6733, 0.6616, 0.1485, 0.6677, 0.1471, 0.6776, 0.1798, 0.6719, 0.1821, 0.7711, 0.1677, 0.7632, 0.1704, 0.777, 0.2026, 0.7843, 0.1987, 0.2189, 0.7015, 0.2195, 0.7125, 0.2621, 0.7125, 0.2622, 0.7015, 0.7539, 0.2137, 0.7531, 0.2235, 0.7964, 0.2235, 0.7964, 0.2137, 0.7438, 0.1396, 0.7363, 0.1421, 0.7487, 0.1713, 0.7557, 0.1675, 0.7361, 0.6914, 0.7451, 0.6884, 0.7573, 0.7171, 0.7489, 0.7215, 0.7531, 0.2376, 0.7531, 0.2518, 0.7964, 0.2518, 0.7964, 0.2376, 0.7717, 0.03226, 0.7905, 0.03226, 0.7905, 0.06835, 0.7717, 0.06835, 0.6677, 0.1471, 0.6769, 0.145, 0.6864, 0.1763, 0.6776, 0.1798, 0.7212, 0.6965, 0.7271, 0.6945, 0.7405, 0.7259, 0.735, 0.7288, 0.6862, 0.1429, 0.6916, 0.1417, 0.7004, 0.1707, 0.6953, 0.1727, 0.8417, 0.0435, 0.8344, 0.04626, 0.8221, 0.04626, 0.815, 0.04323, 0.8129, 0.03942, 0.8129, 0.03044, 0.8147, 0.02614, 0.8186, 0.02407, 0.8282, 0.02407, 0.8384, 0.02407, 0.8428, 0.02568, 0.8434, 0.0272, 0.8434, 0.03516, 0.8434, 0.04157, 0.7964, 0.2376, 0.7964, 0.2518, 0.8023, 0.2518, 0.8023, 0.2376, 0.7717, 0.06835, 0.7905, 0.06835, 0.7905, 0.07417, 0.7717, 0.07417, 0.6776, 0.1798, 0.6864, 0.1763, 0.6882, 0.1807, 0.6794, 0.1842, 0.735, 0.7288, 0.7405, 0.7259, 0.7427, 0.7302, 0.7372, 0.7331, 0.6953, 0.1727, 0.7004, 0.1707, 0.7022, 0.1751, 0.697, 0.1772, 0.8025, 0.189, 0.7955, 0.1927, 0.7978, 0.1969, 0.8048, 0.1932, 0.7172, 0.7864, 0.7297, 0.7864, 0.7297, 0.7922, 0.7172, 0.7922, 0.2621, 0.6635, 0.2622, 0.6733, 0.268, 0.6733, 0.268, 0.6635, 0.2622, 0.6874, 0.2622, 0.7015, 0.268, 0.7015, 0.268, 0.6874, 0.7486, 0.7864, 0.7619, 0.7864, 0.7619, 0.7922, 0.7486, 0.7922, 0.7487, 0.1713, 0.7376, 0.1772, 0.7398, 0.1814, 0.751, 0.1755, 0.7405, 0.7259, 0.7489, 0.7215, 0.7511, 0.7257, 0.7427, 0.7302, 0.7376, 0.1772, 0.7302, 0.1811, 0.7325, 0.1853, 0.7398, 0.1814, 0.7964, 0.2235, 0.7964, 0.2376, 0.8023, 0.2376, 0.8023, 0.2235, 0.7573, 0.7171, 0.7622, 0.7145, 0.7644, 0.7187, 0.7595, 0.7213, 0.7964, 0.2518, 0.7964, 0.2628, 0.8022, 0.2628, 0.8023, 0.2518, 0.7591, 0.06839, 0.7717, 0.06835, 0.7717, 0.07417, 0.7591, 0.07421, 0.6864, 0.1763, 0.6953, 0.1727, 0.697, 0.1772, 0.6882, 0.1807, 0.7955, 0.1927, 0.7843, 0.1987, 0.7866, 0.2029, 0.7978, 0.1969, 0.7905, 0.06835, 0.8039, 0.0684, 0.8039, 0.07422, 0.7905, 0.07417, 0.7297, 0.7864, 0.7486, 0.7864, 0.7486, 0.7922, 0.7297, 0.7922, 0.2622, 0.6733, 0.2622, 0.6874, 0.268, 0.6874, 0.268, 0.6733, 0.6719, 0.1821, 0.6776, 0.1798, 0.6794, 0.1842, 0.6737, 0.1865, 0.7843, 0.1987, 0.777, 0.2026, 0.7793, 0.2068, 0.7866, 0.2029, 0.2622, 0.7015, 0.2621, 0.7125, 0.268, 0.7125, 0.268, 0.7015, 0.7964, 0.2137, 0.7964, 0.2235, 0.8023, 0.2235, 0.8022, 0.2137, 0.7557, 0.1675, 0.7487, 0.1713, 0.751, 0.1755, 0.758, 0.1717, 0.8435, 0.8662, 0.851, 0.8663, 0.851, 0.8366, 0.8435, 0.8366, 0.8186, 0.02407, 0.8147, 0.02614, 0.8086, 0.02052, 0.8166, 0.01619, 0.8637, 0.3947, 0.8715, 0.3947, 0.8715, 0.419, 0.8637, 0.419, 0.8434, 0.0272, 0.8428, 0.02568, 0.8488, 0.01947, 0.8513, 0.02568, 0.8344, 0.04626, 0.8417, 0.0435, 0.8462, 0.0502, 0.8359, 0.05413, 0.8221, 0.04626, 0.8344, 0.04626, 0.8359, 0.05413, 0.8205, 0.05413, 0.697, 0.1772, 0.7022, 0.1751, 0.7112, 0.1977, 0.706, 0.1997, 0.8434, 0.04157, 0.8434, 0.03516, 0.8513, 0.03516, 0.8513, 0.04465, 0.8675, 0.1829, 0.8597, 0.1829, 0.8597, 0.1586, 0.8675, 0.1586, 0.8428, 0.02568, 0.8384, 0.02407, 0.8397, 0.01619, 0.8488, 0.01947, 0.6794, 0.1842, 0.6882, 0.1807, 0.6972, 0.2033, 0.6884, 0.2068, 0.8282, 0.02407, 0.8186, 0.02407, 0.8166, 0.01619, 0.8282, 0.01619, 0.8129, 0.03942, 0.815, 0.04323, 0.8095, 0.04941, 0.805, 0.04149, 0.8129, 0.03044, 0.8129, 0.03942, 0.805, 0.04149, 0.805, 0.02884, 0.6003, 0.007315, 0.6003, 0.002638, 0.6081, 0.001033, 0.6081, 0.01008, 0.5569, 0.01803, 0.5569, 0.01037, 0.5647, 0.008753, 0.5647, 0.0207, 0.6093, 0.01691, 0.6093, 0.01429, 0.6171, 0.01121, 0.6171, 0.01876, 0.6003, 0.0207, 0.6003, 0.01273, 0.6081, 0.01121, 0.6081, 0.0207, 0.5912, 0.01932, 0.5912, 0.009125, 0.5991, 0.009125, 0.5991, 0.0207, 0.8059, 0.2024, 0.8155, 0.2024, 0.8155, 0.1728, 0.8059, 0.1728, 0.7486, 0.7922, 0.7619, 0.7922, 0.7619, 0.8219, 0.7486, 0.8218, 0.7398, 0.1814, 0.7325, 0.1853, 0.7439, 0.2068, 0.7512, 0.2029, 0.246, 0.8034, 0.2336, 0.8034, 0.2336, 0.7738, 0.246, 0.7738, 0.4784, 0.8618, 0.4863, 0.8618, 0.4863, 0.8375, 0.4784, 0.8375, 0.488, 0.8067, 0.4784, 0.8067, 0.4784, 0.8363, 0.488, 0.8363, 0.696, 0.1776, 0.6942, 0.1783, 0.7032, 0.2009, 0.705, 0.2002, 0.8637, 0.3936, 0.8698, 0.3936, 0.8698, 0.3693, 0.8637, 0.3693, 0.8715, 0.333, 0.8637, 0.3331, 0.8637, 0.3574, 0.8715, 0.3573, 0.8262, 0.2024, 0.8166, 0.2024, 0.8166, 0.1728, 0.8262, 0.1728, 0.8434, 0.8015, 0.8338, 0.8015, 0.8338, 0.7719, 0.8434, 0.7719, 0.8338, 0.8662, 0.8424, 0.8662, 0.8424, 0.8366, 0.8338, 0.8366, 0.7896, 0.7018, 0.7939, 0.7018, 0.7939, 0.7261, 0.7896, 0.7261, 0.7022, 0.1751, 0.696, 0.1776, 0.705, 0.2002, 0.7112, 0.1977, 0.8023, 0.2376, 0.8023, 0.2518, 0.8319, 0.2518, 0.8319, 0.2376])
me_cube.materials.append(mat_metal)
me_cube.use_remesh_preserve_volume = False
me_cube.use_remesh_preserve_attributes = False
me_cube.use_mirror_vertex_groups = False
me_cube.update()
me_cube_002 = bpy.data.meshes.new('Cube.002')
me_cube_002.from_pydata([(-1.0, -1.0, -1.0), (-1.0, 1.0, -1.0), (1.0, 1.0, -1.0), (1.0, -1.0, -1.0), (-1.0, -1.0, 1.0), (-1.0, 1.0, 1.0), (1.0, 1.0, 1.0), (1.0, -1.0, 1.0)], [], [(4, 5, 1, 0), (5, 6, 2, 1), (6, 7, 3, 2), (7, 4, 0, 3), (0, 1, 2, 3), (7, 6, 5, 4)])
me_cube_002.use_remesh_preserve_volume = False
me_cube_002.use_remesh_preserve_attributes = False
me_cube_002.use_mirror_vertex_groups = False
me_cube_002.update()
me_cube_001 = bpy.data.meshes.new('Cube.001')
me_cube_001.from_pydata([(-1.0, -1.0, -1.0), (-1.0, 1.0, -1.0), (1.0, 1.0, -1.0), (1.0, -1.0, -1.0), (-1.0, -1.0, 1.0), (-1.0, 1.0, 1.0), (1.0, 1.0, 1.0), (1.0, -1.0, 1.0)], [], [(4, 5, 1, 0), (5, 6, 2, 1), (6, 7, 3, 2), (7, 4, 0, 3), (0, 1, 2, 3), (7, 6, 5, 4)])
me_cube_001.use_remesh_preserve_volume = False
me_cube_001.use_remesh_preserve_attributes = False
me_cube_001.use_mirror_vertex_groups = False
me_cube_001.update()
me_plane_002 = bpy.data.meshes.new('Plane.002')
me_plane_002.from_pydata([(1.0, -1.0, 0.0), (-1.0, -1.0, 0.0), (1.0, 1.0, 0.0), (-1.0, 1.0, 0.0)], [], [(1, 0, 2, 3)])
me_plane_002.materials.append(mat_material_003)
me_plane_002.use_remesh_preserve_volume = False
me_plane_002.use_remesh_preserve_attributes = False
me_plane_002.use_mirror_vertex_groups = False
me_plane_002.update()
arm_armature = bpy.data.armatures.new('Armature')  # bones are not reproduced

# ---- objects
ob_armature = bpy.data.objects.new('Armature', arm_armature)
ob_cone = bpy.data.objects.new('Cone', me_cone)
ob_assembler = bpy.data.objects.new('assembler', me_cube)
ob_cube_001 = bpy.data.objects.new('Cube.001', me_cube_002)
ob_cube = bpy.data.objects.new('Cube', me_cube_001)
ob_plane = bpy.data.objects.new('Plane', me_plane_002)
ob_lamp = bpy.data.objects.new('Lamp', light_lamp)
ob_camera = bpy.data.objects.new('Camera', cam_camera)

# ---- transforms, parenting, visibility, modifiers, constraints
ob_armature.location = (-4.108, 19.72, -0.2173)
ob_armature.rotation_euler = (-2.46e-05, 1.576, -2.447e-05)
ob_armature.scale = (1.181, 1.181, 1.275)
ob_armature.lineart.crease_threshold = 0.0
ob_cone.location = (-6.066, 19.75, 1.197)
ob_cone.scale = (0.2438, 0.2438, 0.1432)
ob_cone.lineart.crease_threshold = 0.0
ob_assembler.location = (-4.849, 19.72, -0.7047)
ob_assembler.scale = (0.8175, 0.8175, 0.8175)
ob_assembler.lineart.crease_threshold = 0.0
_m = ob_assembler.modifiers.new('Armature', 'ARMATURE')
_m.object = ob_armature
_m.use_bone_envelopes = True
ob_cube_001.location = (-2.538, 14.29, 2.945)
ob_cube_001.rotation_euler = (0.2763, 0.06672, -0.5298)
ob_cube_001.scale = (-1.047, 0.313, -0.6787)
ob_cube_001.lineart.crease_threshold = 0.0
ob_cube.location = (-4.066, 15.64, 0.3503)
ob_cube.rotation_euler = (0.2763, 0.06672, -0.5298)
ob_cube.scale = (2.793, -0.08496, -0.5176)
ob_cube.hide_viewport = True
ob_cube.lineart.crease_threshold = 0.0
ob_plane.location = (-2.178, 21.57, 3.907)
ob_plane.rotation_euler = (-0.5318, 0.3135, -0.368)
ob_plane.lineart.crease_threshold = 0.0
ob_lamp.location = (-0.1309, 21.71, 5.962)
ob_lamp.rotation_euler = (0.6503, 0.05522, 1.866)
ob_lamp.lock_rotations_4d = False
ob_lamp.empty_display_type = 'ARROWS'
ob_lamp.color = (0.0, 0.0, 0.0, 0.0)
ob_lamp.lineart.crease_threshold = 0.0
ob_camera.location = (8.454, 8.454, 8.454)
ob_camera.rotation_euler = (1.109, 0.01082, 0.8149)
ob_camera.scale = (0.845, 0.845, 0.845)
ob_camera.lock_rotations_4d = False
ob_camera.empty_display_type = 'ARROWS'
ob_camera.color = (0.0, 0.0, 0.0, 0.0)
ob_camera.display_type = 'WIRE'
ob_camera.lineart.crease_threshold = 0.0

# ---- collection membership
col_collection_1.objects.link(ob_armature)
col_collection_1.objects.link(ob_cone)
col_collection_1.objects.link(ob_assembler)
col_collection_1.objects.link(ob_cube_001)
col_collection_1.objects.link(ob_cube)
col_collection_1.objects.link(ob_plane)
col_collection_1.objects.link(ob_lamp)
col_collection_1.objects.link(ob_camera)

# ---- scene / render settings (as saved in the file)
scene.camera = ob_camera
scene.frame_start = 1; scene.frame_end = 110; scene.frame_set(6)
scene.render.engine = 'CYCLES'
scene.render.image_settings.compression = 100
scene.render.resolution_x = 512
scene.render.resolution_y = 512
scene.render.resolution_percentage = 50
scene.render.dither_intensity = 0.0
scene.render.film_transparent = True
scene.cycles.use_denoising = False
scene.cycles.samples = 576
scene.cycles.sampling_pattern = 'TABULATED_SOBOL'
scene.cycles.light_sampling_threshold = 0.0
scene.cycles.use_adaptive_sampling = False
scene.cycles.use_light_tree = False
scene.cycles.blur_glossy = 0.0
scene.cycles.volume_bounces = 1
scene.cycles.pixel_filter_type = 'GAUSSIAN'
scene.cycles.sample_clamp_indirect = 0.0
scene.view_settings.view_transform = 'Standard'
bpy.context.view_layer.update()
